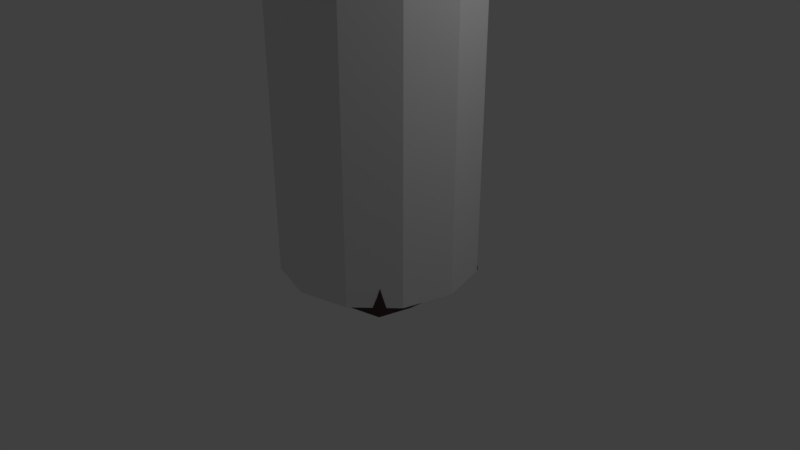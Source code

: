 # Source: plants.blend  (saved by Blender 2.80.74; exported with 4.5.12 LTS)
import bpy
from mathutils import Matrix  # noqa: F401  (used for matrix-valued properties, if any)

bpy.ops.wm.read_factory_settings(use_empty=True)
scene = bpy.context.scene
scene.name = 'Scene'

# ---- collections
col_collection_1 = bpy.data.collections.new('Collection 1'); scene.collection.children.link(col_collection_1)

# ---- materials (node trees are filled in below, after node groups)
mat_tree1_green = bpy.data.materials.new('tree1_green')
mat_tree1_green.alpha_threshold = 0.0
mat_tree1_green.roughness = 0.5
mat_tree1_back = bpy.data.materials.new('tree1_back')
mat_tree1_back.alpha_threshold = 0.0
mat_tree1_back.roughness = 0.5

# ---- material node trees
mat_tree1_green.use_nodes = True; mat_tree1_green.node_tree.nodes.clear()
_N = mat_tree1_green.node_tree.nodes; _L = mat_tree1_green.node_tree.links
n0 = _N.new('ShaderNodeOutputMaterial'); n0.name = 'Material Output'; n0.location = (300, 300)
n1 = _N.new('ShaderNodeBsdfToon'); n1.name = 'Toon BSDF'; n1.location = (10, 300)
n1.inputs[0].default_value = (0.01199, 0.07324, 0.003695, 1.0)
_L.new(n1.outputs[0], n0.inputs[0])
n0.is_active_output = True
mat_tree1_back.use_nodes = True; mat_tree1_back.node_tree.nodes.clear()
_N = mat_tree1_back.node_tree.nodes; _L = mat_tree1_back.node_tree.links
n0 = _N.new('ShaderNodeOutputMaterial'); n0.name = 'Material Output'; n0.location = (300, 300)
n1 = _N.new('ShaderNodeBsdfToon'); n1.name = 'Toon BSDF'; n1.location = (10, 300)
n1.inputs[0].default_value = (0.09084, 0.06896, 0.06297, 1.0)
_L.new(n1.outputs[0], n0.inputs[0])
n0.is_active_output = True

# ---- world
world_world = bpy.data.worlds.new('World'); scene.world = world_world
world_world.color = (0.05088, 0.05088, 0.05088)
world_world.use_sun_shadow = False
world_world.sun_shadow_jitter_overblur = 0.0
world_world.cycles.sampling_method = 'MANUAL'

# ---- cameras
cam_camera = bpy.data.cameras.new('Camera')
cam_camera.clip_end = 100.0
cam_camera.lens = 35.0
cam_camera.sensor_width = 32.0
cam_camera.sensor_height = 18.0
cam_camera.ortho_scale = 7.314
cam_camera.dof.focus_distance = 0.0

# ---- lights
light_lamp = bpy.data.lights.new('Lamp', 'POINT')
light_lamp.transmission_factor = 0.0
light_lamp.cutoff_distance = 30.0
light_lamp.energy = 100.0
light_lamp.shadow_buffer_clip_start = 1.001
light_lamp.shadow_soft_size = 0.1
light_lamp.shadow_maximum_resolution = 0.006
light_lamp.use_absolute_resolution = True

# ---- meshes
me_cylinder_001 = bpy.data.meshes.new('Cylinder.001')
me_cylinder_001.from_pydata([(0.0, 1.0, -0.9086), (0.0, 1.0, 3.384), (0.5, 0.866, -0.9086), (0.5, 0.866, 3.384), (0.866, 0.5, -0.9086), (0.866, 0.5, 3.384), (1.0, -4.371e-08, -0.9086), (1.0, -4.371e-08, 3.384), (0.866, -0.5, -0.9086), (0.866, -0.5, 3.384), (0.5, -0.866, -0.9086), (0.5, -0.866, 3.384), (1.51e-07, -1.0, -0.9086), (1.51e-07, -1.0, 3.384), (-0.5, -0.866, -0.9086), (-0.5, -0.866, 3.384), (-0.866, -0.5, -0.9086), (-0.866, -0.5, 3.384), (-1.0, -4.649e-07, -0.9086), (-1.0, -4.649e-07, 3.384), (-0.866, 0.5, -0.9086), (-0.866, 0.5, 3.384), (-0.5, 0.866, -0.9086), (-0.5, 0.866, 3.384)], [], [(0, 1, 3, 2), (2, 3, 5, 4), (4, 5, 7, 6), (6, 7, 9, 8), (8, 9, 11, 10), (10, 11, 13, 12), (12, 13, 15, 14), (14, 15, 17, 16), (16, 17, 19, 18), (18, 19, 21, 20), (3, 1, 23, 21, 19, 17, 15, 13, 11, 9, 7, 5), (20, 21, 23, 22), (22, 23, 1, 0), (0, 2, 4, 6, 8, 10, 12, 14, 16, 18, 20, 22)])
me_cylinder_001.use_remesh_preserve_volume = False
me_cylinder_001.use_remesh_preserve_attributes = False
me_cylinder_001.use_mirror_vertex_groups = False
me_cylinder_001.update()
me_sphere = bpy.data.meshes.new('Sphere')
me_sphere.from_pydata([(-0.2846, 0.4651, 5.593), (-0.2586, 0.7225, 5.667), (-0.2432, 0.933, 5.626), (-0.2407, 1.077, 5.502), (-0.2472, 1.161, 5.339), (-0.2524, 1.215, 5.15), (-0.2572, 1.233, 4.942), (-0.2613, 1.213, 4.723), (-0.2643, 1.162, 4.506), (-0.2758, 0.6999, 3.89), (-0.2511, 0.4453, 5.591), (-0.1952, 0.6741, 5.663), (-0.1519, 0.8568, 5.626), (-0.1217, 0.984, 5.504), (-0.1016, 1.064, 5.334), (-0.08769, 1.108, 5.129), (-0.07618, 1.133, 4.903), (-0.07068, 1.127, 4.668), (-0.07216, 1.092, 4.441), (-0.08209, 1.029, 4.239), (-0.09942, 0.9372, 4.06), (-0.126, 0.8189, 3.926), (-0.1631, 0.6822, 3.858), (-0.2087, 0.53, 3.834), (-0.2564, 0.3626, 3.813), (-0.2196, 0.4165, 5.585), (-0.135, 0.6111, 5.657), (-0.06427, 0.7655, 5.629), (-0.006713, 0.8777, 5.511), (0.03992, 0.9565, 5.34), (0.0767, 1.011, 5.125), (0.1035, 1.044, 4.887), (0.1173, 1.052, 4.644), (0.115, 1.026, 4.412), (0.09534, 0.9698, 4.208), (0.05998, 0.8845, 4.035), (0.009279, 0.7745, 3.907), (-0.05857, 0.6484, 3.835), (-0.1389, 0.5078, 3.805), (-0.2217, 0.3516, 3.798), (-0.1913, 0.3808, 5.578), (-0.07934, 0.539, 5.647), (0.01833, 0.6677, 5.633), (0.103, 0.7697, 5.521), (0.1759, 0.8526, 5.349), (0.2343, 0.9175, 5.128), (0.273, 0.9535, 4.887), (0.2902, 0.9592, 4.644), (0.2845, 0.9352, 4.412), (0.2551, 0.8845, 4.208), (0.2036, 0.8076, 4.033), (0.1293, 0.7097, 3.887), (0.03296, 0.5986, 3.799), (-0.07716, 0.4739, 3.771), (-0.1903, 0.334, 3.779), (-0.1669, 0.3402, 5.568), (-0.02997, 0.4626, 5.635), (0.09396, 0.5703, 5.635), (0.2051, 0.6685, 5.531), (0.3001, 0.7505, 5.361), (0.3721, 0.8061, 5.144), (0.4187, 0.8362, 4.909), (0.4381, 0.8405, 4.671), (0.4291, 0.8197, 4.442), (0.3899, 0.7761, 4.227), (0.3227, 0.7096, 4.017), (0.2275, 0.6274, 3.849), (0.1082, 0.5345, 3.754), (-0.02546, 0.4292, 3.732), (-0.1634, 0.3105, 3.759), (-0.1474, 0.2966, 5.556), (0.01136, 0.3856, 5.621), (0.1597, 0.4782, 5.633), (0.2912, 0.5645, 5.547), (0.3999, 0.6304, 5.389), (0.4814, 0.6749, 5.185), (0.533, 0.699, 4.957), (0.5525, 0.7023, 4.714), (0.5383, 0.6856, 4.467), (0.4902, 0.651, 4.234), (0.4104, 0.597, 3.993), (0.2993, 0.533, 3.812), (0.164, 0.4598, 3.711), (0.01404, 0.3761, 3.695), (-0.142, 0.2822, 3.74), (-0.1335, 0.2517, 5.543), (0.04281, 0.3104, 5.604), (0.2103, 0.3824, 5.623), (0.3567, 0.4439, 5.557), (0.4764, 0.4893, 5.4), (0.565, 0.5189, 5.183), (0.6192, 0.5349, 4.94), (0.6363, 0.5378, 4.684), (0.6173, 0.5265, 4.424), (0.5626, 0.5009, 4.168), (0.4714, 0.4664, 3.946), (0.3466, 0.4251, 3.766), (0.2004, 0.3748, 3.668), (0.0409, 0.3155, 3.662), (-0.1267, 0.2499, 3.723), (-0.1259, 0.2068, 5.529), (0.06279, 0.2373, 5.582), (0.2443, 0.2742, 5.589), (0.4041, 0.3037, 5.519), (0.5336, 0.3241, 5.345), (0.6282, 0.3356, 5.107), (0.6836, 0.3422, 4.847), (0.6967, 0.3454, 4.583), (0.6742, 0.3385, 4.305), (0.6094, 0.3296, 4.058), (0.5082, 0.3175, 3.866), (0.3735, 0.3021, 3.706), (0.2198, 0.2791, 3.623), (0.05527, 0.2487, 3.634), (-0.1179, 0.2147, 3.71), (-0.125, 0.1631, 5.514), (0.06908, 0.1594, 5.537), (0.2591, 0.1584, 5.531), (0.4286, 0.1534, 5.447), (0.5676, 0.1443, 5.259), (0.6678, 0.1338, 4.991), (0.7234, 0.1295, 4.714), (0.7345, 0.1304, 4.439), (0.7049, 0.133, 4.167), (0.6298, 0.143, 3.938), (0.5198, 0.1554, 3.769), (0.3807, 0.1672, 3.642), (0.2237, 0.1747, 3.581), (0.05778, 0.1772, 3.614), (-0.1155, 0.1778, 3.7), (-0.1315, 0.1208, 5.49), (0.06092, 0.0813, 5.489), (0.2522, 0.04265, 5.467), (0.4248, 0.004081, 5.374), (0.568, -0.03339, 5.188), (0.672, -0.06655, 4.908), (0.7283, -0.08407, 4.617), (0.7391, -0.08747, 4.332), (0.7048, -0.0771, 4.067), (0.6231, -0.04951, 3.854), (0.5085, -0.01351, 3.703), (0.3685, 0.02614, 3.601), (0.2124, 0.06564, 3.557), (0.04919, 0.1034, 3.605), (-0.1197, 0.1404, 3.695), (-0.145, 0.08138, 5.466), (0.03752, 0.006936, 5.443), (0.2213, -0.06634, 5.407), (0.3885, -0.135, 5.314), (0.5274, -0.1973, 5.132), (0.6287, -0.2484, 4.872), (0.6837, -0.2776, 4.587), (0.6938, -0.285, 4.301), (0.6588, -0.2695, 4.04), (0.5776, -0.2289, 3.835), (0.4658, -0.1734, 3.691), (0.3308, -0.1087, 3.594), (0.1819, -0.03952, 3.554), (0.02802, 0.03147, 3.601), (-0.1303, 0.1039, 3.691), (-0.165, 0.04615, 5.444), (0.0004363, -0.06126, 5.401), (0.1694, -0.1656, 5.353), (0.3236, -0.2616, 5.248), (0.4513, -0.3446, 5.079), (0.5437, -0.4095, 4.853), (0.5945, -0.4472, 4.603), (0.6043, -0.4579, 4.336), (0.5721, -0.4394, 4.081), (0.4972, -0.3895, 3.879), (0.394, -0.3181, 3.734), (0.2684, -0.231, 3.628), (0.1324, -0.1354, 3.578), (-0.005782, -0.03456, 3.607), (-0.1474, 0.0702, 3.688), (-0.1907, 0.01589, 5.425), (-0.04992, -0.1198, 5.367), (0.09646, -0.2497, 5.317), (0.2332, -0.3663, 5.24), (0.3467, -0.4635, 5.137), (0.4259, -0.5397, 4.94), (0.4688, -0.5863, 4.7), (0.4747, -0.5993, 4.445), (0.4535, -0.5835, 4.2), (0.3933, -0.5306, 3.99), (0.3044, -0.4479, 3.834), (0.1909, -0.3409, 3.704), (0.07019, -0.2205, 3.632), (-0.04958, -0.09246, 3.632), (-0.1699, 0.04064, 3.693), (-0.2213, -0.008469, 5.412), (-0.1119, -0.166, 5.345), (0.0036, -0.3147, 5.289), (0.1166, -0.4451, 5.266), (0.2105, -0.5517, 5.228), (0.2745, -0.6338, 5.089), (0.3071, -0.6862, 4.868), (0.3074, -0.7019, 4.614), (0.2927, -0.6865, 4.377), (0.2521, -0.6346, 4.162), (0.1835, -0.5465, 3.976), (0.09206, -0.4276, 3.816), (-0.005946, -0.2893, 3.708), (-0.1022, -0.1399, 3.67), (-0.1971, 0.01638, 3.702), (-0.2971, 0.1786, 3.784), (-0.2574, -0.02611, 5.406), (-0.1829, -0.1991, 5.335), (-0.1034, -0.3594, 5.279), (-0.02258, -0.499, 5.271), (0.04521, -0.613, 5.251), (0.08973, -0.6987, 5.147), (0.1114, -0.7526, 4.97), (0.1118, -0.7704, 4.753), (0.103, -0.7531, 4.547), (0.07992, -0.7009, 4.34), (0.03506, -0.6109, 4.126), (-0.02633, -0.4872, 3.934), (-0.09483, -0.3386, 3.79), (-0.1622, -0.175, 3.713), (-0.228, -0.001651, 3.715), (-0.2985, -0.03585, 5.407), (-0.2666, -0.2186, 5.341), (-0.2234, -0.3842, 5.289), (-0.1755, -0.5289, 5.257), (-0.1383, -0.6469, 5.222), (-0.1152, -0.7349, 5.127), (-0.1026, -0.79, 4.986), (-0.09847, -0.8101, 4.817), (-0.09882, -0.7943, 4.646), (-0.1065, -0.7441, 4.452), (-0.125, -0.6569, 4.238), (-0.1547, -0.531, 4.03), (-0.1913, -0.3728, 3.86), (-0.2273, -0.197, 3.752), (-0.2617, -0.01275, 3.729), (-0.3424, -0.03638, 5.415), (-0.3596, -0.2249, 5.361), (-0.3589, -0.3979, 5.321), (-0.3435, -0.5528, 5.271), (-0.323, -0.6771, 5.209), (-0.3062, -0.7686, 5.115), (-0.297, -0.8265, 4.987), (-0.2918, -0.8514, 4.83), (-0.2864, -0.8409, 4.653), (-0.282, -0.7919, 4.465), (-0.2796, -0.7018, 4.271), (-0.2818, -0.5687, 4.073), (-0.2882, -0.3988, 3.9), (-0.2945, -0.2089, 3.782), (-0.2969, -0.0165, 3.744), (-0.3868, -0.02688, 5.427), (-0.4572, -0.2173, 5.401), (-0.5022, -0.3988, 5.387), (-0.5212, -0.5664, 5.339), (-0.5206, -0.7025, 5.259), (-0.51, -0.8022, 5.139), (-0.4958, -0.8641, 4.987), (-0.4842, -0.8875, 4.815), (-0.4664, -0.8789, 4.623), (-0.4456, -0.83, 4.422), (-0.4249, -0.7337, 4.23), (-0.4049, -0.5904, 4.058), (-0.3846, -0.4088, 3.908), (-0.3619, -0.2088, 3.8), (-0.3324, -0.01275, 3.757), (-0.4286, -0.007148, 5.447), (-0.5525, -0.1949, 5.467), (-0.6485, -0.3702, 5.503), (-0.7108, -0.5362, 5.472), (-0.7381, -0.6792, 5.376), (-0.7376, -0.7924, 5.219), (-0.7285, -0.8684, 5.039), (-0.7074, -0.9018, 4.836), (-0.6755, -0.8854, 4.618), (-0.6292, -0.8393, 4.391), (-0.5796, -0.7349, 4.186), (-0.5293, -0.5813, 4.023), (-0.4807, -0.3938, 3.891), (-0.4283, -0.1936, 3.807), (-0.3668, -0.001724, 3.768), (-0.4651, 0.02246, 5.471), (-0.6381, -0.1523, 5.542), (-0.7871, -0.3091, 5.635), (-0.8979, -0.4568, 5.626), (-0.9605, -0.5889, 5.518), (-0.982, -0.6976, 5.345), (-0.984, -0.7807, 5.141), (-0.953, -0.8314, 4.901), (-0.8999, -0.8321, 4.646), (-0.8284, -0.7847, 4.395), (-0.7445, -0.6867, 4.17), (-0.6582, -0.5338, 3.997), (-0.5735, -0.3504, 3.87), (-0.4916, -0.1616, 3.805), (-0.3989, 0.01612, 3.778), (-0.313, 0.1971, 5.494), (-0.4945, 0.06028, 5.491), (-0.7064, -0.08881, 5.609), (-0.9018, -0.2339, 5.735), (-1.056, -0.359, 5.735), (-1.152, -0.4756, 5.611), (-1.2, -0.5764, 5.427), (-1.212, -0.6544, 5.212), (-1.177, -0.7051, 4.964), (-1.108, -0.7101, 4.699), (-1.013, -0.6698, 4.432), (-0.901, -0.5784, 4.186), (-0.7805, -0.4422, 3.996), (-0.6608, -0.2797, 3.866), (-0.5495, -0.1132, 3.801), (-0.4276, 0.04037, 3.786), (-0.5151, 0.1049, 5.505), (-0.7519, -0.009129, 5.654), (-0.9814, -0.1387, 5.794), (-1.167, -0.2389, 5.775), (-1.288, -0.3302, 5.637), (-1.357, -0.408, 5.457), (-1.378, -0.4705, 5.247), (-1.341, -0.518, 5.0), (-1.262, -0.5346, 4.729), (-1.153, -0.5065, 4.455), (-1.019, -0.4436, 4.198), (-0.878, -0.3239, 4.003), (-0.7352, -0.1833, 3.87), (-0.5985, -0.05075, 3.802), (-0.4514, 0.0701, 3.792), (-0.5272, 0.1554, 5.517), (-0.778, 0.08403, 5.675), (-1.028, -0.01878, 5.817), (-1.236, -0.1037, 5.78), (-1.372, -0.1641, 5.642), (-1.452, -0.2156, 5.465), (-1.481, -0.258, 5.261), (-1.45, -0.2932, 5.021), (-1.37, -0.3107, 4.756), (-1.255, -0.2972, 4.482), (-1.108, -0.2624, 4.222), (-0.9506, -0.1803, 4.019), (-0.7906, -0.07568, 3.88), (-0.6361, 0.02202, 3.808), (-0.4694, 0.1039, 3.796), (-0.5306, 0.2098, 5.529), (-0.7828, 0.1896, 5.682), (-1.038, 0.122, 5.81), (-1.255, 0.05075, 5.766), (-1.397, 0.008851, 5.628), (-1.479, -0.01729, 5.449), (-1.515, -0.03932, 5.248), (-1.492, -0.05899, 5.018), (-1.42, -0.07122, 4.766), (-1.307, -0.07014, 4.503), (-1.16, -0.05814, 4.253), (-0.9964, -0.01589, 4.05), (-0.8266, 0.04382, 3.901), (-0.6605, 0.0994, 3.82), (-0.4808, 0.1405, 3.801), (-0.5237, 0.265, 5.538), (-0.7613, 0.304, 5.673), (-0.9995, 0.2838, 5.768), (-1.202, 0.24, 5.717), (-1.342, 0.2057, 5.579), (-1.42, 0.188, 5.397), (-1.461, 0.1767, 5.2), (-1.45, 0.168, 4.98), (-1.393, 0.1612, 4.745), (-1.295, 0.153, 4.504), (-1.163, 0.148, 4.275), (-1.007, 0.1541, 4.083), (-0.8408, 0.1679, 3.928), (-0.6703, 0.1777, 3.838), (-0.4851, 0.1786, 3.808), (-0.5078, 0.318, 5.546), (-0.7173, 0.4202, 5.656), (-0.9224, 0.4627, 5.711), (-1.097, 0.4637, 5.645), (-1.223, 0.4505, 5.503), (-1.295, 0.4504, 5.319), (-1.337, 0.4399, 5.124), (-1.341, 0.4236, 4.919), (-1.305, 0.4016, 4.707), (-1.232, 0.372, 4.494), (-1.124, 0.3397, 4.292), (-0.9879, 0.3132, 4.108), (-0.8346, 0.286, 3.958), (-0.6648, 0.2532, 3.859), (-0.482, 0.2166, 3.817), (-0.4843, 0.3658, 5.554), (-0.6577, 0.5285, 5.642), (-0.8216, 0.6396, 5.661), (-0.9632, 0.6963, 5.573), (-1.07, 0.7226, 5.422), (-1.141, 0.7387, 5.241), (-1.184, 0.7269, 5.05), (-1.202, 0.693, 4.859), (-1.188, 0.6454, 4.668), (-1.139, 0.5862, 4.482), (-1.059, 0.5188, 4.303), (-0.947, 0.4512, 4.134), (-0.8056, 0.3912, 3.986), (-0.6447, 0.325, 3.88), (-0.4717, 0.2532, 3.827), (-0.4555, 0.4057, 5.561), (-0.5902, 0.6181, 5.636), (-0.7139, 0.7891, 5.63), (-0.8259, 0.897, 5.521), (-0.9188, 0.9604, 5.364), (-0.9914, 0.9906, 5.19), (-1.047, 0.9748, 5.012), (-1.078, 0.9289, 4.832), (-1.077, 0.8627, 4.651), (-1.042, 0.7804, 4.477), (-0.9769, 0.6848, 4.312), (-0.8812, 0.5819, 4.154), (-0.7562, 0.4872, 4.011), (-0.6109, 0.3911, 3.9), (-0.4544, 0.2868, 3.837), (-0.4233, 0.4358, 5.569), (-0.5217, 0.6816, 5.638), (-0.6135, 0.8912, 5.618), (-0.706, 1.033, 5.498), (-0.7929, 1.121, 5.346), (-0.8643, 1.163, 5.179), (-0.918, 1.151, 5.005), (-0.9475, 1.104, 4.826), (-0.9498, 1.03, 4.646), (-0.9241, 0.9337, 4.473), (-0.8714, 0.8199, 4.313), (-0.7927, 0.6942, 4.165), (-0.6879, 0.5702, 4.025), (-0.5638, 0.4475, 3.91), (-0.4305, 0.3155, 3.843), (-0.3891, 0.4574, 5.577), (-0.4548, 0.7263, 5.647), (-0.5229, 0.9601, 5.621), (-0.5978, 1.121, 5.498), (-0.6669, 1.224, 5.346), (-0.7243, 1.278, 5.179), (-0.7694, 1.273, 5.005), (-0.796, 1.228, 4.826), (-0.8011, 1.152, 4.645), (-0.7832, 1.047, 4.467), (-0.7432, 0.9198, 4.296), (-0.6825, 0.7776, 4.145), (-0.6015, 0.6341, 4.014), (-0.5046, 0.4914, 3.908), (-0.4009, 0.3385, 3.846), (-0.3539, 0.4719, 5.585), (-0.3897, 0.753, 5.659), (-0.4305, 0.9954, 5.624), (-0.4808, 1.162, 5.498), (-0.5304, 1.269, 5.348), (-0.5718, 1.33, 5.18), (-0.6057, 1.334, 5.002), (-0.6269, 1.293, 4.814), (-0.6326, 1.218, 4.623), (-0.622, 1.111, 4.433), (-0.5953, 0.9783, 4.251), (-0.5547, 0.8291, 4.098), (-0.5007, 0.6771, 3.981), (-0.4362, 0.5218, 3.896), (-0.3672, 0.355, 3.844), (-0.3192, 0.4743, 5.592), (-0.3239, 0.7505, 5.666), (-0.3366, 0.983, 5.625), (-0.3613, 1.142, 5.5), (-0.3912, 1.237, 5.347), (-0.4145, 1.3, 5.171), (-0.4347, 1.311, 4.98), (-0.448, 1.28, 4.779), (-0.4526, 1.214, 4.574), (-0.4489, 1.117, 4.379), (-0.4355, 0.9913, 4.19), (-0.4159, 0.848, 4.038), (-0.3902, 0.6987, 3.935), (-0.3616, 0.538, 3.877), (-0.3307, 0.3645, 3.837), (-0.2672, 1.081, 4.306), (-0.2685, 0.9716, 4.12), (-0.2707, 0.8432, 3.976), (-0.2842, 0.5404, 3.858), (-0.2933, 0.3671, 3.827), (1.275, 0.03449, 3.365), (1.475, -0.09197, 3.233), (1.632, -0.1915, 3.256), (1.736, -0.264, 3.383), (1.795, -0.3125, 3.559), (1.839, -0.3487, 3.758), (1.864, -0.3725, 3.966), (1.867, -0.3787, 4.185), (1.852, -0.3729, 4.394), (1.608, -0.2128, 4.977), (1.281, 0.07267, 3.373), (1.482, -0.0174, 3.241), (1.641, -0.08571, 3.251), (1.755, -0.1327, 3.367), (1.832, -0.163, 3.541), (1.885, -0.1839, 3.748), (1.93, -0.2035, 3.967), (1.951, -0.2125, 4.196), (1.951, -0.2161, 4.41), (1.925, -0.2122, 4.599), (1.872, -0.196, 4.769), (1.787, -0.1643, 4.911), (1.67, -0.1186, 5.008), (1.527, -0.06163, 5.076), (1.371, 0.003601, 5.146), (1.279, 0.1146, 3.387), (1.474, 0.06491, 3.259), (1.635, 0.02778, 3.25), (1.761, 0.003489, 3.349), (1.859, -0.01256, 3.51), (1.939, -0.02683, 3.715), (2.003, -0.04291, 3.937), (2.04, -0.05439, 4.17), (2.044, -0.06131, 4.395), (2.013, -0.06239, 4.597), (1.946, -0.05491, 4.779), (1.844, -0.03841, 4.93), (1.712, -0.01818, 5.038), (1.556, 0.004499, 5.11), (1.386, 0.03642, 5.164), (1.27, 0.1586, 3.399), (1.455, 0.1519, 3.288), (1.616, 0.1473, 3.263), (1.756, 0.144, 3.345), (1.879, 0.1402, 3.493), (1.984, 0.132, 3.693), (2.058, 0.1232, 3.916), (2.095, 0.1162, 4.152), (2.095, 0.1099, 4.384), (2.056, 0.1041, 4.598), (1.981, 0.1001, 4.793), (1.872, 0.09344, 4.967), (1.734, 0.08155, 5.087), (1.572, 0.07132, 5.153), (1.394, 0.07051, 5.187), (1.254, 0.2031, 3.406), (1.428, 0.2373, 3.315), (1.589, 0.2664, 3.289), (1.743, 0.2853, 3.36), (1.881, 0.2973, 3.502), (1.988, 0.3046, 3.698), (2.061, 0.3069, 3.92), (2.097, 0.3037, 4.153), (2.096, 0.2946, 4.385), (2.057, 0.2772, 4.609), (1.982, 0.2524, 4.836), (1.874, 0.2183, 5.027), (1.737, 0.1768, 5.149), (1.574, 0.1366, 5.204), (1.394, 0.1047, 5.213), (1.232, 0.2461, 3.408), (1.394, 0.3187, 3.315), (1.558, 0.3761, 3.294), (1.716, 0.4181, 3.369), (1.849, 0.4511, 3.509), (1.952, 0.4736, 3.695), (2.023, 0.4839, 3.912), (2.06, 0.4812, 4.15), (2.06, 0.4644, 4.397), (2.024, 0.4331, 4.638), (1.953, 0.3888, 4.892), (1.85, 0.3301, 5.09), (1.718, 0.2637, 5.213), (1.562, 0.1979, 5.255), (1.388, 0.1376, 5.24), (1.205, 0.2858, 3.406), (1.352, 0.3924, 3.3), (1.512, 0.4782, 3.273), (1.66, 0.5479, 3.343), (1.786, 0.601, 3.507), (1.885, 0.6361, 3.729), (1.954, 0.6516, 3.975), (1.989, 0.6462, 4.227), (1.992, 0.6215, 4.487), (1.96, 0.5781, 4.746), (1.896, 0.5141, 4.976), (1.802, 0.4308, 5.166), (1.68, 0.3418, 5.279), (1.535, 0.2541, 5.305), (1.374, 0.1684, 5.266), (1.174, 0.3205, 3.405), (1.305, 0.4562, 3.28), (1.445, 0.5761, 3.242), (1.576, 0.6767, 3.314), (1.69, 0.7514, 3.505), (1.784, 0.7994, 3.776), (1.85, 0.8183, 4.073), (1.887, 0.8074, 4.359), (1.894, 0.7746, 4.655), (1.868, 0.7134, 4.904), (1.812, 0.6296, 5.099), (1.73, 0.524, 5.262), (1.623, 0.4133, 5.352), (1.495, 0.3049, 5.352), (1.354, 0.1962, 5.29), (1.14, 0.3491, 3.406), (1.247, 0.5115, 3.272), (1.36, 0.6642, 3.21), (1.469, 0.7945, 3.279), (1.568, 0.894, 3.494), (1.652, 0.957, 3.815), (1.714, 0.9806, 4.148), (1.752, 0.9655, 4.493), (1.766, 0.9187, 4.823), (1.749, 0.8371, 5.076), (1.704, 0.7327, 5.242), (1.637, 0.6089, 5.364), (1.549, 0.4782, 5.424), (1.444, 0.3498, 5.393), (1.328, 0.2202, 5.31), (1.103, 0.3704, 3.419), (1.18, 0.5552, 3.274), (1.261, 0.7347, 3.187), (1.345, 0.8898, 3.244), (1.426, 1.009, 3.476), (1.494, 1.09, 3.793), (1.551, 1.118, 4.191), (1.592, 1.102, 4.594), (1.611, 1.045, 4.951), (1.604, 0.9465, 5.204), (1.574, 0.8243, 5.356), (1.525, 0.6841, 5.447), (1.461, 0.5354, 5.48), (1.383, 0.3882, 5.424), (1.297, 0.2399, 5.326), (1.065, 0.3837, 3.44), (1.108, 0.5834, 3.294), (1.156, 0.7805, 3.188), (1.21, 0.9516, 3.232), (1.267, 1.085, 3.441), (1.319, 1.175, 3.76), (1.37, 1.208, 4.187), (1.41, 1.191, 4.625), (1.434, 1.129, 4.999), (1.438, 1.022, 5.259), (1.426, 0.8895, 5.413), (1.399, 0.7379, 5.494), (1.362, 0.5766, 5.515), (1.315, 0.416, 5.449), (1.263, 0.2539, 5.342), (1.027, 0.3892, 3.463), (1.034, 0.5954, 3.337), (1.048, 0.8007, 3.234), (1.074, 0.9784, 3.29), (1.106, 1.118, 3.48), (1.14, 1.211, 3.784), (1.178, 1.248, 4.176), (1.214, 1.234, 4.597), (1.243, 1.172, 4.975), (1.259, 1.064, 5.241), (1.265, 0.9267, 5.405), (1.263, 0.7673, 5.498), (1.255, 0.599, 5.52), (1.243, 0.4311, 5.463), (1.227, 0.2614, 5.354), (0.9889, 0.387, 3.486), (0.9601, 0.5908, 3.38), (0.941, 0.794, 3.291), (0.9383, 0.9724, 3.331), (0.9443, 1.114, 3.458), (0.9583, 1.206, 3.728), (0.9824, 1.244, 4.103), (1.012, 1.23, 4.502), (1.044, 1.179, 4.865), (1.073, 1.079, 5.146), (1.099, 0.9452, 5.329), (1.124, 0.7801, 5.455), (1.147, 0.6069, 5.493), (1.169, 0.4345, 5.456), (1.19, 0.2624, 5.359), (0.9527, 0.377, 3.512), (0.8897, 0.5683, 3.438), (0.839, 0.7576, 3.377), (0.8063, 0.9293, 3.371), (0.7889, 1.065, 3.457), (0.7796, 1.155, 3.627), (0.7863, 1.194, 3.933), (0.8077, 1.179, 4.305), (0.8423, 1.134, 4.654), (0.8851, 1.049, 4.955), (0.9331, 0.9233, 5.193), (0.9852, 0.7647, 5.367), (1.039, 0.5953, 5.439), (1.096, 0.4255, 5.434), (1.153, 0.2569, 5.357), (1.207, 0.084, 5.23), (0.9187, 0.3583, 3.541), (0.8254, 0.5295, 3.508), (0.7469, 0.6951, 3.492), (0.6874, 0.8471, 3.495), (0.6466, 0.9677, 3.567), (0.6216, 1.046, 3.73), (0.6131, 1.082, 3.958), (0.6252, 1.075, 4.245), (0.6577, 1.038, 4.514), (0.7087, 0.9692, 4.782), (0.7758, 0.8588, 5.05), (0.8543, 0.7176, 5.263), (0.9386, 0.5621, 5.374), (1.028, 0.4033, 5.403), (1.119, 0.2448, 5.35), (0.8877, 0.3308, 3.569), (0.7642, 0.4716, 3.584), (0.663, 0.6092, 3.614), (0.5837, 0.7353, 3.669), (0.5224, 0.8331, 3.765), (0.4825, 0.8961, 3.931), (0.4653, 0.9274, 4.136), (0.4706, 0.9296, 4.342), (0.5002, 0.9063, 4.535), (0.5543, 0.8539, 4.749), (0.6328, 0.7682, 4.982), (0.7323, 0.6508, 5.19), (0.8457, 0.5128, 5.317), (0.9669, 0.3689, 5.371), (1.088, 0.2265, 5.34), (0.8618, 0.2952, 3.593), (0.7072, 0.3985, 3.653), (0.5773, 0.5048, 3.725), (0.474, 0.6088, 3.831), (0.3999, 0.6958, 3.956), (0.3518, 0.7571, 4.107), (0.3274, 0.7896, 4.28), (0.3276, 0.7973, 4.465), (0.356, 0.7823, 4.652), (0.4138, 0.7423, 4.833), (0.5021, 0.6751, 5.006), (0.6203, 0.5777, 5.166), (0.7614, 0.4562, 5.287), (0.9129, 0.326, 5.346), (1.062, 0.2024, 5.327), (0.843, 0.2534, 3.61), (0.6554, 0.315, 3.691), (0.4913, 0.3903, 3.777), (0.3576, 0.4747, 3.896), (0.2625, 0.553, 4.031), (0.2043, 0.6146, 4.187), (0.1796, 0.6539, 4.357), (0.1842, 0.6662, 4.533), (0.2187, 0.6622, 4.719), (0.2869, 0.635, 4.902), (0.3905, 0.5787, 5.063), (0.5277, 0.4944, 5.189), (0.6925, 0.3879, 5.283), (0.869, 0.2746, 5.329), (1.041, 0.1733, 5.313), (0.8328, 0.208, 3.614), (0.6118, 0.2277, 3.674), (0.4156, 0.2629, 3.706), (0.2523, 0.3153, 3.786), (0.1344, 0.3764, 3.923), (0.06191, 0.4366, 4.11), (0.0254, 0.479, 4.31), (0.03106, 0.5028, 4.519), (0.08285, 0.5032, 4.729), (0.1672, 0.4958, 4.938), (0.2961, 0.4564, 5.108), (0.4595, 0.3897, 5.222), (0.645, 0.3027, 5.297), (0.8383, 0.2141, 5.319), (1.027, 0.1405, 5.299), (0.8323, 0.1614, 3.603), (0.5853, 0.1386, 3.603), (0.3635, 0.1259, 3.559), (0.1818, 0.1306, 3.614), (0.05105, 0.1567, 3.759), (-0.03027, 0.196, 3.962), (-0.0771, 0.2326, 4.187), (-0.07527, 0.2724, 4.438), (-0.01992, 0.2975, 4.688), (0.08333, 0.3074, 4.92), (0.2308, 0.2972, 5.112), (0.417, 0.2584, 5.235), (0.6216, 0.2023, 5.305), (0.8232, 0.1448, 5.313), (1.02, 0.105, 5.285), (1.059, 0.1734, 3.522), (0.8421, 0.1156, 3.585), (0.5849, 0.05058, 3.519), (0.3401, -0.003242, 3.44), (0.1476, -0.04576, 3.479), (0.009139, -0.05631, 3.637), (-0.08221, -0.04361, 3.848), (-0.1303, -0.0185, 4.083), (-0.1249, 0.02428, 4.342), (-0.06235, 0.06332, 4.603), (0.0516, 0.09477, 4.852), (0.2137, 0.1095, 5.066), (0.4103, 0.1064, 5.211), (0.6212, 0.09033, 5.29), (0.8241, 0.06952, 5.303), (1.019, 0.0683, 5.27), (0.8623, 0.07257, 3.562), (0.6132, -0.03121, 3.451), (0.3576, -0.1203, 3.355), (0.1662, -0.2038, 3.406), (0.03222, -0.2506, 3.57), (-0.05468, -0.2678, 3.771), (-0.0969, -0.2588, 3.996), (-0.08843, -0.217, 4.253), (-0.02785, -0.1633, 4.523), (0.0864, -0.1138, 4.783), (0.2416, -0.06499, 5.015), (0.4389, -0.04225, 5.171), (0.6477, -0.02693, 5.258), (0.8409, -0.007116, 5.284), (1.027, 0.03173, 5.256), (0.8922, 0.0326, 3.535), (0.6662, -0.1078, 3.404), (0.4178, -0.2295, 3.298), (0.2256, -0.3408, 3.361), (0.1061, -0.4181, 3.517), (0.03175, -0.4604, 3.707), (-0.0009024, -0.4701, 3.921), (0.01327, -0.4394, 4.167), (0.07312, -0.3842, 4.432), (0.1802, -0.3206, 4.696), (0.3218, -0.245, 4.94), (0.5015, -0.1866, 5.113), (0.6943, -0.136, 5.217), (0.8724, -0.08112, 5.257), (1.041, -0.002914, 5.242), (0.9307, -0.002899, 3.507), (0.7431, -0.1765, 3.365), (0.5198, -0.3249, 3.263), (0.3331, -0.4522, 3.331), (0.2238, -0.5457, 3.48), (0.1679, -0.6052, 3.664), (0.1461, -0.6327, 3.87), (0.1657, -0.6178, 4.101), (0.2239, -0.5707, 4.352), (0.3188, -0.5007, 4.608), (0.4425, -0.4101, 4.85), (0.5957, -0.322, 5.034), (0.7612, -0.2367, 5.162), (0.9151, -0.1472, 5.222), (1.061, -0.03412, 5.226), (0.9763, -0.03114, 3.481), (0.8449, -0.2312, 3.341), (0.6714, -0.3978, 3.256), (0.5148, -0.5318, 3.321), (0.4132, -0.628, 3.47), (0.3667, -0.6896, 3.654), (0.3495, -0.7276, 3.853), (0.369, -0.7281, 4.07), (0.4201, -0.6951, 4.303), (0.497, -0.6293, 4.542), (0.5967, -0.538, 4.767), (0.7158, -0.4336, 4.952), (0.8447, -0.3228, 5.099), (0.9672, -0.2021, 5.181), (1.087, -0.06059, 5.208), (1.026, -0.05103, 3.458), (0.9629, -0.2702, 3.322), (0.8615, -0.4524, 3.258), (0.7582, -0.5932, 3.325), (0.6817, -0.6921, 3.471), (0.6524, -0.7602, 3.652), (0.6354, -0.799, 3.848), (0.6384, -0.8053, 4.054), (0.6627, -0.7779, 4.269), (0.7048, -0.7166, 4.486), (0.7655, -0.626, 4.693), (0.8474, -0.5155, 4.88), (0.9361, -0.3892, 5.034), (1.027, -0.2433, 5.139), (1.117, -0.08122, 5.188), (1.077, -0.06193, 3.436), (1.084, -0.2918, 3.303), (1.063, -0.4853, 3.258), (1.025, -0.6352, 3.332), (0.9905, -0.7447, 3.473), (0.9739, -0.8208, 3.649), (0.9552, -0.8597, 3.84), (0.9355, -0.8671, 4.035), (0.926, -0.8395, 4.234), (0.928, -0.7778, 4.433), (0.943, -0.685, 4.629), (0.9762, -0.5674, 4.813), (1.032, -0.4299, 4.974), (1.092, -0.2708, 5.097), (1.151, -0.09523, 5.168), (1.125, -0.06373, 3.417), (1.194, -0.2927, 3.287), (1.237, -0.482, 3.272), (1.248, -0.6299, 3.375), (1.246, -0.7441, 3.528), (1.237, -0.8291, 3.694), (1.208, -0.8769, 3.87), (1.174, -0.8904, 4.048), (1.146, -0.8676, 4.23), (1.127, -0.8096, 4.408), (1.116, -0.7179, 4.582), (1.115, -0.5953, 4.755), (1.135, -0.4494, 4.921), (1.162, -0.2841, 5.057), (1.186, -0.1019, 5.148), (1.167, -0.05685, 3.399), (1.281, -0.2739, 3.275), (1.368, -0.4545, 3.28), (1.41, -0.5982, 3.406), (1.424, -0.7158, 3.561), (1.423, -0.8044, 3.722), (1.398, -0.853, 3.892), (1.363, -0.863, 4.073), (1.328, -0.8401, 4.251), (1.297, -0.7858, 4.421), (1.271, -0.7013, 4.577), (1.249, -0.5873, 4.727), (1.239, -0.4465, 4.882), (1.234, -0.2817, 5.03), (1.223, -0.1007, 5.133), (1.204, -0.04305, 3.385), (1.354, -0.2449, 3.261), (1.471, -0.4187, 3.272), (1.536, -0.557, 3.404), (1.569, -0.6655, 3.563), (1.582, -0.7452, 3.731), (1.566, -0.7895, 3.903), (1.531, -0.7947, 4.091), (1.492, -0.7711, 4.274), (1.453, -0.7215, 4.445), (1.415, -0.6467, 4.6), (1.377, -0.5455, 4.739), (1.342, -0.4173, 4.879), (1.305, -0.2631, 5.018), (1.259, -0.09174, 5.123), (1.237, -0.02414, 3.372), (1.412, -0.2082, 3.244), (1.552, -0.3637, 3.267), (1.639, -0.4886, 3.396), (1.688, -0.5854, 3.549), (1.714, -0.6541, 3.723), (1.707, -0.6897, 3.907), (1.68, -0.6935, 4.104), (1.64, -0.6702, 4.301), (1.598, -0.6277, 4.479), (1.551, -0.5644, 4.638), (1.496, -0.4758, 4.78), (1.439, -0.3652, 4.902), (1.372, -0.2294, 5.02), (1.293, -0.07582, 5.12), (1.26, 0.001739, 3.364), (1.452, -0.1565, 3.234), (1.604, -0.2859, 3.262), (1.7, -0.3856, 3.394), (1.752, -0.4582, 3.557), (1.791, -0.5139, 3.738), (1.799, -0.544, 3.933), (1.785, -0.5483, 4.141), (1.755, -0.5312, 4.347), (1.716, -0.5, 4.529), (1.666, -0.4515, 4.694), (1.604, -0.384, 4.83), (1.529, -0.2959, 4.939), (1.433, -0.1826, 5.033), (1.323, -0.05382, 5.123), (1.822, -0.3572, 4.575), (1.773, -0.3268, 4.74), (1.703, -0.2794, 4.876), (1.485, -0.1252, 5.05), (1.35, -0.02692, 5.132), (-0.1869, -0.314, 0.1384), (0.001851, -0.2756, 1.856), (-0.1808, 0.2433, 0.1804), (0.01773, 0.1589, 1.849), (0.3682, -0.3077, -0.0463), (0.4164, -0.2585, 1.356), (0.3703, 0.2191, -0.009968), (0.4315, 0.07783, 1.368), (-0.2299, -0.03543, 0.1779), (-0.02925, -0.05176, 1.897), (0.4096, -0.02964, -0.03737), (0.4506, -0.07505, 1.3), (0.09246, 0.3009, 0.09196), (0.2188, 0.1163, 1.602), (0.09082, -0.3715, 0.03951), (0.195, -0.2519, 1.607), (0.2009, -0.05883, 1.584), (0.09203, -0.03359, 0.06855), (-0.06127, 0.279, 0.1433), (0.09087, -0.2811, 1.761), (-0.0614, -0.03444, 0.1217), (0.1121, 0.162, 1.75), (-0.06277, -0.3484, 0.09358), (0.5952, -0.05806, 1.641), (-0.01343, 0.06998, 1.883), (0.3998, 0.1165, -0.02552), (-0.215, 0.1214, 0.1846), (0.4495, 0.0181, 1.329), (0.09224, 0.1213, 0.07945), (0.2106, 0.03815, 1.591), (-0.06116, 0.1224, 0.1334), (0.5411, 0.1133, 1.624), (0.3338, 0.1119, 1.467), (0.2449, -0.3414, -0.009038), (0.4343, 0.0948, 1.11), (0.246, 0.2703, 0.03548), (0.3111, -0.2731, 1.459), (0.2458, -0.03132, 0.01641), (-0.007645, 0.1681, 1.593), (0.2459, 0.1174, 0.02571), (-0.2157, -0.1922, 0.16), (0.4407, -0.1775, 1.314), (-0.02049, -0.1772, 1.883), (0.3995, -0.182, -0.04584), (0.1948, -0.1669, 1.594), (0.09159, -0.1899, 0.05572), (-0.06183, -0.1913, 0.109), (0.5239, -0.2449, 1.776), (-0.0212, -0.2658, 1.6), (0.2454, -0.1852, 0.004035), (-0.04004, -0.3484, 2.332), (-0.03213, 0.1747, 2.36), (-0.1326, -0.09091, 2.393), (0.1717, 0.135, 2.224), (0.1558, -0.2819, 2.219), (0.1984, -0.06883, 2.172), (0.06559, -0.3488, 2.282), (0.07813, 0.1875, 2.3), (-0.1459, -0.3536, 2.989), (-0.1084, 0.06494, 2.394), (0.1984, 0.04313, 2.186), (-0.2346, 0.0843, 3.011), (-0.1088, -0.2425, 2.372), (0.1844, -0.1869, 2.187), (-0.2938, -0.005194, 2.996), (0.3506, 0.1363, 1.763), (0.3165, -0.2373, 1.954), (0.2729, -0.03011, 1.904), (0.5817, 0.04538, 1.618), (0.2912, 0.0642, 1.851), (0.4371, 0.1435, 1.681), (0.8415, -0.05418, 2.458), (0.4169, -0.2611, 1.859), (0.8218, 0.2754, 2.423), (0.5709, -0.1597, 1.697), (0.2787, -0.1385, 1.941), (0.7171, 0.3104, 2.446), (0.4236, -0.2403, 1.099), (0.4593, -0.05645, 1.041), (-0.05435, -0.04247, 1.642), (0.1893, -0.2628, 1.357), (0.2082, 0.151, 1.35), (0.0901, 0.1722, 1.494), (0.07385, -0.2696, 1.506), (0.4556, 0.03598, 1.07), (-0.03894, 0.07916, 1.627), (0.315, -0.2559, 1.202), (0.3297, 0.127, 1.21), (-0.04462, -0.1676, 1.627), (0.4489, -0.159, 1.055), (-0.1943, 0.0297, 2.694), (-0.1253, 0.1353, 2.706), (-0.01998, -0.383, 2.681), (-0.13, -0.3515, 2.671), (-0.1949, -0.2444, 2.672), (-0.2161, -0.1071, 2.681), (-0.0197, 0.1648, 2.719), (0.08566, 0.1287, 2.729), (0.1339, -0.11, 2.721), (0.1255, 0.02559, 2.73), (0.1211, -0.2447, 2.709), (0.08595, -0.3462, 2.695), (-0.2394, -0.3271, 2.978), (-0.2945, -0.2368, 2.977), (-0.3126, -0.1209, 2.984), (-0.1448, 0.1096, 3.026), (-0.05502, 0.07938, 3.036), (-0.1449, -0.1219, 3.01), (-0.007365, -0.1229, 3.028), (-0.01817, -0.007048, 3.035), (-0.01878, -0.2387, 3.017), (-0.0523, -0.3247, 3.005), (-0.3585, 0.1555, 3.743), (-0.3409, 0.1085, 3.451), (0.4938, 0.158, 1.834), (0.5992, 0.1293, 1.792), (0.6276, -0.1492, 1.875), (0.5804, -0.2346, 1.943), (0.6388, 0.05835, 1.794), (0.6519, -0.04703, 1.822), (0.837, 0.007428, 3.101), (0.4738, -0.2545, 2.011), (0.3726, -0.2321, 2.088), (0.3461, 0.07176, 1.984), (0.3279, -0.02328, 2.034), (0.3344, -0.1306, 2.07), (0.4059, 0.147, 1.904), (0.95, -0.2409, 3.094), (0.9969, -0.1343, 3.067), (0.7888, -0.1466, 2.487), (0.859, 0.1868, 2.423), (0.8691, 0.06102, 2.435), (0.6852, 0.06488, 2.477), (0.6768, -0.169, 2.521), (0.5652, -0.1514, 2.555), (0.5499, 0.1822, 2.512), (0.5275, 0.06783, 2.535), (0.5294, -0.04711, 2.551), (0.6217, 0.2866, 2.477), (-0.3772, -0.4511, 3.757), (0.9918, 0.5999, 2.864), (1.019, 0.0004005, 3.045), (0.8417, -0.2693, 3.132), (0.7245, -0.2519, 3.168), (0.6791, -0.1315, 3.168), (0.666, 0.007367, 3.157), (0.8372, -0.1315, 3.116), (1.103, 0.5565, 2.834), (1.152, 0.4583, 2.829), (1.173, 0.3148, 2.838), (0.9896, 0.3213, 2.894), (0.8314, 0.4602, 2.931), (0.8145, 0.3201, 2.95), (0.8952, 0.5772, 2.897), (0.9935, 0.4614, 2.879), (-0.4705, -0.4245, 3.746), (-0.5256, -0.3342, 3.746), (-0.5437, -0.2182, 3.753), (-0.3765, -0.2194, 3.776), (-0.2388, -0.2204, 3.795), (-0.2502, -0.3361, 3.784), (-0.2837, -0.4222, 3.772), (-0.3768, -0.3352, 3.766), (-0.2817, 0.198, 3.466), (-0.1918, 0.2232, 3.481), (-0.1022, 0.193, 3.491), (-0.1925, -0.008411, 3.462), (-0.05483, -0.009388, 3.481), (-0.06556, 0.1065, 3.489), (-0.3597, -0.007225, 3.439), (-0.1043, 0.2254, 4.116), (-0.2992, 0.245, 3.759), (-0.2094, 0.2703, 3.773), (-0.1198, 0.2401, 3.783), (-0.2101, 0.03865, 3.754), (-0.0724, 0.03767, 3.773), (-0.08312, 0.1536, 3.781), (-0.3773, 0.03984, 3.731), (-0.2097, 0.1545, 3.764), (-0.01469, 0.1952, 4.126), (-0.105, -0.006219, 4.097), (0.03266, -0.007196, 4.116), (0.02194, 0.1087, 4.124), (-0.1047, 0.1096, 4.107), (-0.416, 0.1561, 4.062), (-0.3567, 0.2456, 4.077), (-0.2669, 0.2709, 4.092), (-0.4348, 0.04043, 4.05), (-0.2676, 0.03925, 4.073), (-0.2672, 0.1551, 4.082), (-0.409, 0.1507, 4.212), (-0.3604, 0.2242, 4.225), (-0.2867, 0.2449, 4.237), (-0.4245, 0.05579, 4.203), (-0.2872, 0.05482, 4.221), (-0.2869, 0.1499, 4.229), (-0.00666, 0.169, 4.36), (0.04074, 0.153, 4.365), (-0.007018, 0.04652, 4.35), (0.06577, 0.04601, 4.36), (0.0601, 0.1073, 4.364), (-0.006839, 0.1078, 4.355), (-0.3944, 0.1417, 4.461), (-0.3656, 0.1852, 4.469), (-0.3219, 0.1975, 4.476), (-0.4035, 0.08547, 4.455), (-0.3223, 0.0849, 4.466), (-0.3221, 0.1412, 4.471), (-0.5245, -0.4562, 4.043), (-0.5946, -0.4363, 4.035), (-0.636, -0.3685, 4.034), (-0.6496, -0.2814, 4.04), (-0.524, -0.2823, 4.057), (-0.5243, -0.3693, 4.05), (-0.5558, -0.4321, 4.303), (-0.6011, -0.4192, 4.297), (-0.6279, -0.3753, 4.297), (-0.6367, -0.319, 4.301), (-0.5554, -0.3196, 4.312), (-0.5556, -0.3758, 4.307), (-0.2626, -0.3778, 3.985), (-0.1249, -0.3788, 4.004), (-0.1363, -0.4945, 3.993), (-0.1698, -0.5805, 3.981), (-0.2633, -0.6094, 3.966), (-0.2629, -0.4936, 3.975), (-0.2538, -0.4206, 4.194), (-0.1613, -0.4213, 4.207), (-0.169, -0.4991, 4.199), (-0.1914, -0.5569, 4.191), (-0.2543, -0.5763, 4.181), (-0.2541, -0.4985, 4.187), (-0.1793, -0.3526, 4.44), (-0.1189, -0.353, 4.448), (-0.1239, -0.4038, 4.443), (-0.1386, -0.4415, 4.438), (-0.1796, -0.4542, 4.432), (-0.1795, -0.4034, 4.436), (1.117, -0.1205, 3.338), (1.07, -0.227, 3.365), (0.956, 0.02107, 3.372), (1.136, 0.01346, 3.316), (0.9614, -0.2554, 3.403), (0.9587, -0.1172, 3.387), (1.21, -0.1622, 3.556), (1.163, -0.2687, 3.584), (1.049, -0.02063, 3.591), (1.229, -0.02824, 3.535), (1.055, -0.2971, 3.621), (1.052, -0.1589, 3.606), (1.264, -0.2371, 3.914), (1.217, -0.3436, 3.941), (1.104, -0.09552, 3.948), (1.283, -0.1031, 3.892), (1.109, -0.372, 3.979), (1.106, -0.2338, 3.964), (1.256, -0.3149, 4.193), (1.219, -0.3977, 4.214), (1.131, -0.2048, 4.22), (1.271, -0.2107, 4.176), (1.135, -0.4197, 4.243), (1.133, -0.3123, 4.232), (0.9025, -0.3988, 3.353), (0.7817, -0.4157, 3.365), (0.7133, -0.3378, 3.491), (0.6712, -0.2392, 3.636), (0.8439, -0.1949, 3.646), (0.8732, -0.2968, 3.5), (0.9093, -0.5272, 3.684), (0.8172, -0.5402, 3.693), (0.7651, -0.4807, 3.789), (0.733, -0.4055, 3.9), (0.8647, -0.3717, 3.907), (0.887, -0.4495, 3.796), (0.9496, -0.6134, 4.013), (0.8933, -0.6213, 4.019), (0.8615, -0.585, 4.077), (0.8419, -0.5391, 4.145), (0.9223, -0.5185, 4.15), (0.936, -0.566, 4.082), (1.193, 0.6403, 3.084), (1.304, 0.5969, 3.054), (1.354, 0.4987, 3.049), (1.378, 0.3562, 3.058), (1.198, 0.3638, 3.114), (1.196, 0.5021, 3.099), (1.281, 0.6641, 3.325), (1.392, 0.6208, 3.295), (1.442, 0.5226, 3.291), (1.466, 0.38, 3.299), (1.287, 0.3877, 3.355), (1.284, 0.5259, 3.34), (1.313, 0.6758, 3.596), (1.424, 0.6324, 3.566), (1.474, 0.5342, 3.562), (1.498, 0.3917, 3.57), (1.319, 0.3993, 3.626), (1.316, 0.5375, 3.611), (1.384, 0.6531, 3.819), (1.466, 0.6208, 3.796), (1.503, 0.5478, 3.793), (1.521, 0.4417, 3.799), (1.388, 0.4474, 3.841), (1.386, 0.5503, 3.83), (0.8562, 0.6008, 3.281), (0.8459, 0.4625, 3.3), (0.919, 0.7174, 3.247), (1.016, 0.7401, 3.214), (1.021, 0.4636, 3.244), (1.018, 0.6019, 3.229), (0.8935, 0.7781, 3.697), (0.9161, 0.6421, 3.728), (0.9267, 0.9048, 3.651), (1.015, 0.9482, 3.61), (1.085, 0.682, 3.661), (1.05, 0.8151, 3.635), (0.9439, 0.919, 3.934), (0.9618, 0.8117, 3.958), (0.9702, 1.019, 3.897), (1.04, 1.053, 3.865), (1.095, 0.8432, 3.906), (1.067, 0.9482, 3.885)], [], [(8, 7, 17, 18), (1, 0, 10, 11), (477, 8, 18, 19), (2, 1, 11, 12), (478, 477, 19, 20), (3, 2, 12, 13), (479, 478, 20, 21), (4, 3, 13, 14), (9, 479, 21, 22), (5, 4, 14, 15), (480, 9, 22, 23), (6, 5, 15, 16), (481, 480, 23, 24), (7, 6, 16, 17), (0, 296, 10), (205, 481, 24), (24, 23, 38, 39), (17, 16, 31, 32), (10, 296, 25), (205, 24, 39), (18, 17, 32, 33), (11, 10, 25, 26), (19, 18, 33, 34), (12, 11, 26, 27), (20, 19, 34, 35), (13, 12, 27, 28), (21, 20, 35, 36), (14, 13, 28, 29), (22, 21, 36, 37), (15, 14, 29, 30), (23, 22, 37, 38), (16, 15, 30, 31), (36, 35, 50, 51), (29, 28, 43, 44), (37, 36, 51, 52), (30, 29, 44, 45), (38, 37, 52, 53), (31, 30, 45, 46), (39, 38, 53, 54), (32, 31, 46, 47), (25, 296, 40), (205, 39, 54), (33, 32, 47, 48), (26, 25, 40, 41), (34, 33, 48, 49), (27, 26, 41, 42), (35, 34, 49, 50), (28, 27, 42, 43), (40, 296, 55), (205, 54, 69), (48, 47, 62, 63), (41, 40, 55, 56), (49, 48, 63, 64), (42, 41, 56, 57), (50, 49, 64, 65), (43, 42, 57, 58), (51, 50, 65, 66), (44, 43, 58, 59), (52, 51, 66, 67), (45, 44, 59, 60), (53, 52, 67, 68), (46, 45, 60, 61), (54, 53, 68, 69), (47, 46, 61, 62), (59, 58, 73, 74), (67, 66, 81, 82), (60, 59, 74, 75), (68, 67, 82, 83), (61, 60, 75, 76), (69, 68, 83, 84), (62, 61, 76, 77), (55, 296, 70), (205, 69, 84), (63, 62, 77, 78), (56, 55, 70, 71), (64, 63, 78, 79), (57, 56, 71, 72), (65, 64, 79, 80), (58, 57, 72, 73), (66, 65, 80, 81), (78, 77, 92, 93), (71, 70, 85, 86), (79, 78, 93, 94), (72, 71, 86, 87), (80, 79, 94, 95), (73, 72, 87, 88), (81, 80, 95, 96), (74, 73, 88, 89), (82, 81, 96, 97), (75, 74, 89, 90), (83, 82, 97, 98), (76, 75, 90, 91), (84, 83, 98, 99), (77, 76, 91, 92), (70, 296, 85), (205, 84, 99), (97, 96, 111, 112), (90, 89, 104, 105), (98, 97, 112, 113), (91, 90, 105, 106), (99, 98, 113, 114), (92, 91, 106, 107), (85, 296, 100), (205, 99, 114), (93, 92, 107, 108), (86, 85, 100, 101), (94, 93, 108, 109), (87, 86, 101, 102), (95, 94, 109, 110), (88, 87, 102, 103), (96, 95, 110, 111), (89, 88, 103, 104), (101, 100, 115, 116), (109, 108, 123, 124), (102, 101, 116, 117), (110, 109, 124, 125), (103, 102, 117, 118), (111, 110, 125, 126), (104, 103, 118, 119), (112, 111, 126, 127), (105, 104, 119, 120), (113, 112, 127, 128), (106, 105, 120, 121), (114, 113, 128, 129), (107, 106, 121, 122), (100, 296, 115), (205, 114, 129), (108, 107, 122, 123), (120, 119, 134, 135), (128, 127, 142, 143), (121, 120, 135, 136), (129, 128, 143, 144), (122, 121, 136, 137), (115, 296, 130), (205, 129, 144), (123, 122, 137, 138), (116, 115, 130, 131), (124, 123, 138, 139), (117, 116, 131, 132), (125, 124, 139, 140), (118, 117, 132, 133), (126, 125, 140, 141), (119, 118, 133, 134), (127, 126, 141, 142), (139, 138, 153, 154), (132, 131, 146, 147), (140, 139, 154, 155), (133, 132, 147, 148), (141, 140, 155, 156), (134, 133, 148, 149), (142, 141, 156, 157), (135, 134, 149, 150), (143, 142, 157, 158), (136, 135, 150, 151), (144, 143, 158, 159), (137, 136, 151, 152), (130, 296, 145), (205, 144, 159), (138, 137, 152, 153), (131, 130, 145, 146), (158, 157, 172, 173), (151, 150, 165, 166), (159, 158, 173, 174), (152, 151, 166, 167), (145, 296, 160), (205, 159, 174), (153, 152, 167, 168), (146, 145, 160, 161), (154, 153, 168, 169), (147, 146, 161, 162), (155, 154, 169, 170), (148, 147, 162, 163), (156, 155, 170, 171), (149, 148, 163, 164), (157, 156, 171, 172), (150, 149, 164, 165), (170, 169, 184, 185), (163, 162, 177, 178), (171, 170, 185, 186), (164, 163, 178, 179), (172, 171, 186, 187), (165, 164, 179, 180), (173, 172, 187, 188), (166, 165, 180, 181), (174, 173, 188, 189), (167, 166, 181, 182), (160, 296, 175), (205, 174, 189), (168, 167, 182, 183), (161, 160, 175, 176), (169, 168, 183, 184), (162, 161, 176, 177), (189, 188, 203, 204), (182, 181, 196, 197), (175, 296, 190), (205, 189, 204), (183, 182, 197, 198), (176, 175, 190, 191), (184, 183, 198, 199), (177, 176, 191, 192), (185, 184, 199, 200), (178, 177, 192, 193), (186, 185, 200, 201), (179, 178, 193, 194), (187, 186, 201, 202), (180, 179, 194, 195), (188, 187, 202, 203), (181, 180, 195, 196), (193, 192, 208, 209), (201, 200, 216, 217), (194, 193, 209, 210), (202, 201, 217, 218), (195, 194, 210, 211), (203, 202, 218, 219), (196, 195, 211, 212), (204, 203, 219, 220), (197, 196, 212, 213), (190, 296, 206), (205, 204, 220), (198, 197, 213, 214), (191, 190, 206, 207), (199, 198, 214, 215), (192, 191, 207, 208), (200, 199, 215, 216), (213, 212, 227, 228), (206, 296, 221), (205, 220, 235), (214, 213, 228, 229), (207, 206, 221, 222), (215, 214, 229, 230), (208, 207, 222, 223), (216, 215, 230, 231), (209, 208, 223, 224), (217, 216, 231, 232), (210, 209, 224, 225), (218, 217, 232, 233), (211, 210, 225, 226), (219, 218, 233, 234), (212, 211, 226, 227), (220, 219, 234, 235), (232, 231, 246, 247), (225, 224, 239, 240), (233, 232, 247, 248), (226, 225, 240, 241), (234, 233, 248, 249), (227, 226, 241, 242), (235, 234, 249, 250), (228, 227, 242, 243), (221, 296, 236), (205, 235, 250), (229, 228, 243, 244), (222, 221, 236, 237), (230, 229, 244, 245), (223, 222, 237, 238), (231, 230, 245, 246), (224, 223, 238, 239), (236, 296, 251), (205, 250, 265), (244, 243, 258, 259), (237, 236, 251, 252), (245, 244, 259, 260), (238, 237, 252, 253), (246, 245, 260, 261), (239, 238, 253, 254), (247, 246, 261, 262), (240, 239, 254, 255), (248, 247, 262, 263), (241, 240, 255, 256), (249, 248, 263, 264), (242, 241, 256, 257), (250, 249, 264, 265), (243, 242, 257, 258), (255, 254, 269, 270), (263, 262, 277, 278), (256, 255, 270, 271), (264, 263, 278, 279), (257, 256, 271, 272), (265, 264, 279, 280), (258, 257, 272, 273), (251, 296, 266), (205, 265, 280), (259, 258, 273, 274), (252, 251, 266, 267), (260, 259, 274, 275), (253, 252, 267, 268), (261, 260, 275, 276), (254, 253, 268, 269), (262, 261, 276, 277), (274, 273, 288, 289), (267, 266, 281, 282), (275, 274, 289, 290), (268, 267, 282, 283), (276, 275, 290, 291), (269, 268, 283, 284), (277, 276, 291, 292), (270, 269, 284, 285), (278, 277, 292, 293), (271, 270, 285, 286), (279, 278, 293, 294), (272, 271, 286, 287), (280, 279, 294, 295), (273, 272, 287, 288), (266, 296, 281), (205, 280, 295), (293, 292, 308, 309), (286, 285, 301, 302), (294, 293, 309, 310), (287, 286, 302, 303), (295, 294, 310, 311), (288, 287, 303, 304), (281, 296, 297), (205, 295, 311), (289, 288, 304, 305), (282, 281, 297, 298), (290, 289, 305, 306), (283, 282, 298, 299), (291, 290, 306, 307), (284, 283, 299, 300), (292, 291, 307, 308), (285, 284, 300, 301), (306, 305, 320, 321), (299, 298, 313, 314), (307, 306, 321, 322), (300, 299, 314, 315), (308, 307, 322, 323), (301, 300, 315, 316), (309, 308, 323, 324), (302, 301, 316, 317), (310, 309, 324, 325), (303, 302, 317, 318), (311, 310, 325, 326), (304, 303, 318, 319), (297, 296, 312), (205, 311, 326), (305, 304, 319, 320), (298, 297, 312, 313), (325, 324, 339, 340), (318, 317, 332, 333), (326, 325, 340, 341), (319, 318, 333, 334), (312, 296, 327), (205, 326, 341), (320, 319, 334, 335), (313, 312, 327, 328), (321, 320, 335, 336), (314, 313, 328, 329), (322, 321, 336, 337), (315, 314, 329, 330), (323, 322, 337, 338), (316, 315, 330, 331), (324, 323, 338, 339), (317, 316, 331, 332), (329, 328, 343, 344), (337, 336, 351, 352), (330, 329, 344, 345), (338, 337, 352, 353), (331, 330, 345, 346), (339, 338, 353, 354), (332, 331, 346, 347), (340, 339, 354, 355), (333, 332, 347, 348), (341, 340, 355, 356), (334, 333, 348, 349), (327, 296, 342), (205, 341, 356), (335, 334, 349, 350), (328, 327, 342, 343), (336, 335, 350, 351), (348, 347, 362, 363), (356, 355, 370, 371), (349, 348, 363, 364), (342, 296, 357), (205, 356, 371), (350, 349, 364, 365), (343, 342, 357, 358), (351, 350, 365, 366), (344, 343, 358, 359), (352, 351, 366, 367), (345, 344, 359, 360), (353, 352, 367, 368), (346, 345, 360, 361), (354, 353, 368, 369), (347, 346, 361, 362), (355, 354, 369, 370), (367, 366, 381, 382), (360, 359, 374, 375), (368, 367, 382, 383), (361, 360, 375, 376), (369, 368, 383, 384), (362, 361, 376, 377), (370, 369, 384, 385), (363, 362, 377, 378), (371, 370, 385, 386), (364, 363, 378, 379), (357, 296, 372), (205, 371, 386), (365, 364, 379, 380), (358, 357, 372, 373), (366, 365, 380, 381), (359, 358, 373, 374), (386, 385, 400, 401), (379, 378, 393, 394), (372, 296, 387), (205, 386, 401), (380, 379, 394, 395), (373, 372, 387, 388), (381, 380, 395, 396), (374, 373, 388, 389), (382, 381, 396, 397), (375, 374, 389, 390), (383, 382, 397, 398), (376, 375, 390, 391), (384, 383, 398, 399), (377, 376, 391, 392), (385, 384, 399, 400), (378, 377, 392, 393), (390, 389, 404, 405), (398, 397, 412, 413), (391, 390, 405, 406), (399, 398, 413, 414), (392, 391, 406, 407), (400, 399, 414, 415), (393, 392, 407, 408), (401, 400, 415, 416), (394, 393, 408, 409), (387, 296, 402), (205, 401, 416), (395, 394, 409, 410), (388, 387, 402, 403), (396, 395, 410, 411), (389, 388, 403, 404), (397, 396, 411, 412), (409, 408, 423, 424), (402, 296, 417), (205, 416, 431), (410, 409, 424, 425), (403, 402, 417, 418), (411, 410, 425, 426), (404, 403, 418, 419), (412, 411, 426, 427), (405, 404, 419, 420), (413, 412, 427, 428), (406, 405, 420, 421), (414, 413, 428, 429), (407, 406, 421, 422), (415, 414, 429, 430), (408, 407, 422, 423), (416, 415, 430, 431), (428, 427, 442, 443), (421, 420, 435, 436), (429, 428, 443, 444), (422, 421, 436, 437), (430, 429, 444, 445), (423, 422, 437, 438), (431, 430, 445, 446), (424, 423, 438, 439), (417, 296, 432), (205, 431, 446), (425, 424, 439, 440), (418, 417, 432, 433), (426, 425, 440, 441), (419, 418, 433, 434), (427, 426, 441, 442), (420, 419, 434, 435), (205, 446, 461), (440, 439, 454, 455), (433, 432, 447, 448), (441, 440, 455, 456), (434, 433, 448, 449), (442, 441, 456, 457), (435, 434, 449, 450), (443, 442, 457, 458), (436, 435, 450, 451), (444, 443, 458, 459), (437, 436, 451, 452), (445, 444, 459, 460), (438, 437, 452, 453), (446, 445, 460, 461), (439, 438, 453, 454), (432, 296, 447), (459, 458, 473, 474), (452, 451, 466, 467), (460, 459, 474, 475), (453, 452, 467, 468), (461, 460, 475, 476), (454, 453, 468, 469), (447, 296, 462), (205, 461, 476), (455, 454, 469, 470), (448, 447, 462, 463), (456, 455, 470, 471), (449, 448, 463, 464), (457, 456, 471, 472), (450, 449, 464, 465), (458, 457, 472, 473), (451, 450, 465, 466), (463, 462, 0, 1), (471, 470, 8, 477), (464, 463, 1, 2), (472, 471, 477, 478), (465, 464, 2, 3), (473, 472, 478, 479), (466, 465, 3, 4), (474, 473, 479, 9), (467, 466, 4, 5), (475, 474, 9, 480), (468, 467, 5, 6), (476, 475, 480, 481), (469, 468, 6, 7), (462, 296, 0), (205, 476, 481), (470, 469, 7, 8), (490, 489, 499, 500), (483, 482, 492, 493), (959, 490, 500, 501), (484, 483, 493, 494), (960, 959, 501, 502), (485, 484, 494, 495), (961, 960, 502, 503), (486, 485, 495, 496), (491, 961, 503, 504), (487, 486, 496, 497), (962, 491, 504, 505), (488, 487, 497, 498), (963, 962, 505, 506), (489, 488, 498, 499), (482, 778, 492), (687, 963, 506), (506, 505, 520, 521), (499, 498, 513, 514), (492, 778, 507), (687, 506, 521), (500, 499, 514, 515), (493, 492, 507, 508), (501, 500, 515, 516), (494, 493, 508, 509), (502, 501, 516, 517), (495, 494, 509, 510), (503, 502, 517, 518), (496, 495, 510, 511), (504, 503, 518, 519), (497, 496, 511, 512), (505, 504, 519, 520), (498, 497, 512, 513), (518, 517, 532, 533), (511, 510, 525, 526), (519, 518, 533, 534), (512, 511, 526, 527), (520, 519, 534, 535), (513, 512, 527, 528), (521, 520, 535, 536), (514, 513, 528, 529), (507, 778, 522), (687, 521, 536), (515, 514, 529, 530), (508, 507, 522, 523), (516, 515, 530, 531), (509, 508, 523, 524), (517, 516, 531, 532), (510, 509, 524, 525), (522, 778, 537), (687, 536, 551), (530, 529, 544, 545), (523, 522, 537, 538), (531, 530, 545, 546), (524, 523, 538, 539), (532, 531, 546, 547), (525, 524, 539, 540), (533, 532, 547, 548), (526, 525, 540, 541), (534, 533, 548, 549), (527, 526, 541, 542), (535, 534, 549, 550), (528, 527, 542, 543), (536, 535, 550, 551), (529, 528, 543, 544), (541, 540, 555, 556), (549, 548, 563, 564), (542, 541, 556, 557), (550, 549, 564, 565), (543, 542, 557, 558), (551, 550, 565, 566), (544, 543, 558, 559), (537, 778, 552), (687, 551, 566), (545, 544, 559, 560), (538, 537, 552, 553), (546, 545, 560, 561), (539, 538, 553, 554), (547, 546, 561, 562), (540, 539, 554, 555), (548, 547, 562, 563), (560, 559, 574, 575), (553, 552, 567, 568), (561, 560, 575, 576), (554, 553, 568, 569), (562, 561, 576, 577), (555, 554, 569, 570), (563, 562, 577, 578), (556, 555, 570, 571), (564, 563, 578, 579), (557, 556, 571, 572), (565, 564, 579, 580), (558, 557, 572, 573), (566, 565, 580, 581), (559, 558, 573, 574), (552, 778, 567), (687, 566, 581), (579, 578, 593, 594), (572, 571, 586, 587), (580, 579, 594, 595), (573, 572, 587, 588), (581, 580, 595, 596), (574, 573, 588, 589), (567, 778, 582), (687, 581, 596), (575, 574, 589, 590), (568, 567, 582, 583), (576, 575, 590, 591), (569, 568, 583, 584), (577, 576, 591, 592), (570, 569, 584, 585), (578, 577, 592, 593), (571, 570, 585, 586), (583, 582, 597, 598), (591, 590, 605, 606), (584, 583, 598, 599), (592, 591, 606, 607), (585, 584, 599, 600), (593, 592, 607, 608), (586, 585, 600, 601), (594, 593, 608, 609), (587, 586, 601, 602), (595, 594, 609, 610), (588, 587, 602, 603), (596, 595, 610, 611), (589, 588, 603, 604), (582, 778, 597), (687, 596, 611), (590, 589, 604, 605), (602, 601, 616, 617), (610, 609, 624, 625), (603, 602, 617, 618), (611, 610, 625, 626), (604, 603, 618, 619), (597, 778, 612), (687, 611, 626), (605, 604, 619, 620), (598, 597, 612, 613), (606, 605, 620, 621), (599, 598, 613, 614), (607, 606, 621, 622), (600, 599, 614, 615), (608, 607, 622, 623), (601, 600, 615, 616), (609, 608, 623, 624), (621, 620, 635, 636), (614, 613, 628, 629), (622, 621, 636, 637), (615, 614, 629, 630), (623, 622, 637, 638), (616, 615, 630, 631), (624, 623, 638, 639), (617, 616, 631, 632), (625, 624, 639, 640), (618, 617, 632, 633), (626, 625, 640, 641), (619, 618, 633, 634), (612, 778, 627), (687, 626, 641), (620, 619, 634, 635), (613, 612, 627, 628), (640, 639, 654, 655), (633, 632, 647, 648), (641, 640, 655, 656), (634, 633, 648, 649), (627, 778, 642), (687, 641, 656), (635, 634, 649, 650), (628, 627, 642, 643), (636, 635, 650, 651), (629, 628, 643, 644), (637, 636, 651, 652), (630, 629, 644, 645), (638, 637, 652, 653), (631, 630, 645, 646), (639, 638, 653, 654), (632, 631, 646, 647), (652, 651, 666, 667), (645, 644, 659, 660), (653, 652, 667, 668), (646, 645, 660, 661), (654, 653, 668, 669), (647, 646, 661, 662), (655, 654, 669, 670), (648, 647, 662, 663), (656, 655, 670, 671), (649, 648, 663, 664), (642, 778, 657), (687, 656, 671), (650, 649, 664, 665), (643, 642, 657, 658), (651, 650, 665, 666), (644, 643, 658, 659), (671, 670, 685, 686), (664, 663, 678, 679), (657, 778, 672), (687, 671, 686), (665, 664, 679, 680), (658, 657, 672, 673), (666, 665, 680, 681), (659, 658, 673, 674), (667, 666, 681, 682), (660, 659, 674, 675), (668, 667, 682, 683), (661, 660, 675, 676), (669, 668, 683, 684), (662, 661, 676, 677), (670, 669, 684, 685), (663, 662, 677, 678), (675, 674, 690, 691), (683, 682, 698, 699), (676, 675, 691, 692), (684, 683, 699, 700), (677, 676, 692, 693), (685, 684, 700, 701), (678, 677, 693, 694), (686, 685, 701, 702), (679, 678, 694, 695), (672, 778, 688), (687, 686, 702), (680, 679, 695, 696), (673, 672, 688, 689), (681, 680, 696, 697), (674, 673, 689, 690), (682, 681, 697, 698), (695, 694, 709, 710), (688, 778, 703), (687, 702, 717), (696, 695, 710, 711), (689, 688, 703, 704), (697, 696, 711, 712), (690, 689, 704, 705), (698, 697, 712, 713), (691, 690, 705, 706), (699, 698, 713, 714), (692, 691, 706, 707), (700, 699, 714, 715), (693, 692, 707, 708), (701, 700, 715, 716), (694, 693, 708, 709), (702, 701, 716, 717), (714, 713, 728, 729), (707, 706, 721, 722), (715, 714, 729, 730), (708, 707, 722, 723), (716, 715, 730, 731), (709, 708, 723, 724), (717, 716, 731, 732), (710, 709, 724, 725), (703, 778, 718), (687, 717, 732), (711, 710, 725, 726), (704, 703, 718, 719), (712, 711, 726, 727), (705, 704, 719, 720), (713, 712, 727, 728), (706, 705, 720, 721), (718, 778, 733), (687, 732, 747), (726, 725, 740, 741), (719, 718, 733, 734), (727, 726, 741, 742), (720, 719, 734, 735), (728, 727, 742, 743), (721, 720, 735, 736), (729, 728, 743, 744), (722, 721, 736, 737), (730, 729, 744, 745), (723, 722, 737, 738), (731, 730, 745, 746), (724, 723, 738, 739), (732, 731, 746, 747), (725, 724, 739, 740), (737, 736, 751, 752), (745, 744, 759, 760), (738, 737, 752, 753), (746, 745, 760, 761), (739, 738, 753, 754), (747, 746, 761, 762), (740, 739, 754, 755), (733, 778, 748), (687, 747, 762), (741, 740, 755, 756), (734, 733, 748, 749), (742, 741, 756, 757), (735, 734, 749, 750), (743, 742, 757, 758), (736, 735, 750, 751), (744, 743, 758, 759), (756, 755, 770, 771), (749, 748, 763, 764), (757, 756, 771, 772), (750, 749, 764, 765), (758, 757, 772, 773), (751, 750, 765, 766), (759, 758, 773, 774), (752, 751, 766, 767), (760, 759, 774, 775), (753, 752, 767, 768), (761, 760, 775, 776), (754, 753, 768, 769), (762, 761, 776, 777), (755, 754, 769, 770), (748, 778, 763), (687, 762, 777), (775, 774, 790, 791), (768, 767, 783, 784), (776, 775, 791, 792), (769, 768, 784, 785), (777, 776, 792, 793), (770, 769, 785, 786), (763, 778, 779), (687, 777, 793), (771, 770, 786, 787), (764, 763, 779, 780), (772, 771, 787, 788), (765, 764, 780, 781), (773, 772, 788, 789), (766, 765, 781, 782), (774, 773, 789, 790), (767, 766, 782, 783), (788, 787, 802, 803), (781, 780, 795, 796), (789, 788, 803, 804), (782, 781, 796, 797), (790, 789, 804, 805), (783, 782, 797, 798), (791, 790, 805, 806), (784, 783, 798, 799), (792, 791, 806, 807), (785, 784, 799, 800), (793, 792, 807, 808), (786, 785, 800, 801), (779, 778, 794), (687, 793, 808), (787, 786, 801, 802), (780, 779, 794, 795), (807, 806, 821, 822), (800, 799, 814, 815), (808, 807, 822, 823), (801, 800, 815, 816), (794, 778, 809), (687, 808, 823), (802, 801, 816, 817), (795, 794, 809, 810), (803, 802, 817, 818), (796, 795, 810, 811), (804, 803, 818, 819), (797, 796, 811, 812), (805, 804, 819, 820), (798, 797, 812, 813), (806, 805, 820, 821), (799, 798, 813, 814), (811, 810, 825, 826), (819, 818, 833, 834), (812, 811, 826, 827), (820, 819, 834, 835), (813, 812, 827, 828), (821, 820, 835, 836), (814, 813, 828, 829), (822, 821, 836, 837), (815, 814, 829, 830), (823, 822, 837, 838), (816, 815, 830, 831), (809, 778, 824), (687, 823, 838), (817, 816, 831, 832), (810, 809, 824, 825), (818, 817, 832, 833), (830, 829, 844, 845), (838, 837, 852, 853), (831, 830, 845, 846), (824, 778, 839), (687, 838, 853), (832, 831, 846, 847), (825, 824, 839, 840), (833, 832, 847, 848), (826, 825, 840, 841), (834, 833, 848, 849), (827, 826, 841, 842), (835, 834, 849, 850), (828, 827, 842, 843), (836, 835, 850, 851), (829, 828, 843, 844), (837, 836, 851, 852), (849, 848, 863, 864), (842, 841, 856, 857), (850, 849, 864, 865), (843, 842, 857, 858), (851, 850, 865, 866), (844, 843, 858, 859), (852, 851, 866, 867), (845, 844, 859, 860), (853, 852, 867, 868), (846, 845, 860, 861), (839, 778, 854), (687, 853, 868), (847, 846, 861, 862), (840, 839, 854, 855), (848, 847, 862, 863), (841, 840, 855, 856), (868, 867, 882, 883), (861, 860, 875, 876), (854, 778, 869), (687, 868, 883), (862, 861, 876, 877), (855, 854, 869, 870), (863, 862, 877, 878), (856, 855, 870, 871), (864, 863, 878, 879), (857, 856, 871, 872), (865, 864, 879, 880), (858, 857, 872, 873), (866, 865, 880, 881), (859, 858, 873, 874), (867, 866, 881, 882), (860, 859, 874, 875), (872, 871, 886, 887), (880, 879, 894, 895), (873, 872, 887, 888), (881, 880, 895, 896), (874, 873, 888, 889), (882, 881, 896, 897), (875, 874, 889, 890), (883, 882, 897, 898), (876, 875, 890, 891), (869, 778, 884), (687, 883, 898), (877, 876, 891, 892), (870, 869, 884, 885), (878, 877, 892, 893), (871, 870, 885, 886), (879, 878, 893, 894), (891, 890, 905, 906), (884, 778, 899), (687, 898, 913), (892, 891, 906, 907), (885, 884, 899, 900), (893, 892, 907, 908), (886, 885, 900, 901), (894, 893, 908, 909), (887, 886, 901, 902), (895, 894, 909, 910), (888, 887, 902, 903), (896, 895, 910, 911), (889, 888, 903, 904), (897, 896, 911, 912), (890, 889, 904, 905), (898, 897, 912, 913), (910, 909, 924, 925), (903, 902, 917, 918), (911, 910, 925, 926), (904, 903, 918, 919), (912, 911, 926, 927), (905, 904, 919, 920), (913, 912, 927, 928), (906, 905, 920, 921), (899, 778, 914), (687, 913, 928), (907, 906, 921, 922), (900, 899, 914, 915), (908, 907, 922, 923), (901, 900, 915, 916), (909, 908, 923, 924), (902, 901, 916, 917), (687, 928, 943), (922, 921, 936, 937), (915, 914, 929, 930), (923, 922, 937, 938), (916, 915, 930, 931), (924, 923, 938, 939), (917, 916, 931, 932), (925, 924, 939, 940), (918, 917, 932, 933), (926, 925, 940, 941), (919, 918, 933, 934), (927, 926, 941, 942), (920, 919, 934, 935), (928, 927, 942, 943), (921, 920, 935, 936), (914, 778, 929), (941, 940, 955, 956), (934, 933, 948, 949), (942, 941, 956, 957), (935, 934, 949, 950), (943, 942, 957, 958), (936, 935, 950, 951), (929, 778, 944), (687, 943, 958), (937, 936, 951, 952), (930, 929, 944, 945), (938, 937, 952, 953), (931, 930, 945, 946), (939, 938, 953, 954), (932, 931, 946, 947), (940, 939, 954, 955), (933, 932, 947, 948), (945, 944, 482, 483), (953, 952, 490, 959), (946, 945, 483, 484), (954, 953, 959, 960), (947, 946, 484, 485), (955, 954, 960, 961), (948, 947, 485, 486), (956, 955, 961, 491), (949, 948, 486, 487), (957, 956, 491, 962), (950, 949, 487, 488), (958, 957, 962, 963), (951, 950, 488, 489), (944, 778, 482), (687, 958, 963), (952, 951, 489, 490), (1049, 988, 967, 1002), (1051, 996, 971, 998), (1053, 1005, 969, 1041), (1047, 983, 965, 1012), (1013, 1007, 968, 997), (993, 977, 1017, 1024), (985, 967, 1015, 1021), (1003, 989, 974, 1001), (1048, 991, 975, 1042), (1052, 1006, 973, 1043), (994, 992, 981, 984), (1005, 975, 987, 1038), (980, 1008, 1039, 1031), (1010, 1009, 978, 986), (1050, 1000, 979, 1044), (1046, 985, 977, 1045), (1002, 967, 985, 1046), (1004, 1010, 986, 964), (990, 994, 984, 972), (979, 1008, 1027, 1018), (965, 983, 1020, 1014), (1044, 979, 983, 1047), (977, 985, 1021, 1017), (966, 982, 994, 990), (971, 996, 1034, 995), (982, 976, 992, 994), (998, 971, 991, 1048), (999, 970, 989, 1003), (988, 973, 1016, 1023), (1043, 973, 988, 1049), (976, 999, 1003, 992), (975, 991, 1032, 987), (1041, 969, 1000, 1050), (977, 993, 1033, 1029), (969, 1005, 1038, 1011), (992, 1003, 1001, 981), (1009, 1013, 997, 978), (1045, 977, 996, 1051), (981, 1001, 1013, 1009), (1008, 979, 1030, 1039), (980, 993, 1024, 1019), (972, 984, 1010, 1004), (984, 981, 1009, 1010), (993, 980, 1031, 1033), (1012, 965, 1006, 1052), (1006, 965, 1014, 1026), (1001, 974, 1007, 1013), (1042, 975, 1005, 1053), (1024, 1017, 1061, 1063), (1018, 1027, 1064, 1065), (1016, 1026, 1058, 1059), (1023, 1016, 1059, 1054), (1019, 1024, 1063, 1062), (1021, 1015, 1055, 1060), (1014, 1020, 1056, 1057), (1027, 1019, 1062, 1064), (1008, 980, 1019, 1027), (967, 988, 1023, 1015), (983, 979, 1018, 1020), (973, 1006, 1026, 1016), (1011, 1038, 1080, 1081), (1031, 1039, 1089, 1088), (1030, 1036, 1085, 1086), (1032, 995, 1079, 1082), (995, 1034, 1078, 1079), (1038, 987, 1083, 1080), (1034, 1029, 1090, 1078), (1039, 1030, 1086, 1089), (996, 977, 1029, 1034), (979, 1000, 1036, 1030), (1000, 969, 1011, 1036), (991, 971, 995, 1032), (974, 1042, 1053, 1007), (964, 1012, 1052, 1004), (976, 1045, 1051, 999), (968, 1041, 1050, 997), (972, 1043, 1049, 990), (970, 998, 1048, 989), (978, 1044, 1047, 986), (966, 1002, 1046, 982), (982, 1046, 1045, 976), (997, 1050, 1044, 978), (1004, 1052, 1043, 972), (989, 1048, 1042, 974), (986, 1047, 1012, 964), (1007, 1053, 1041, 968), (999, 1051, 998, 970), (990, 1049, 1002, 966), (1057, 1056, 1022, 1066), (1064, 1062, 1072, 1074), (1056, 1065, 1075, 1022), (1055, 1054, 1028, 1025), (1058, 1057, 1066, 1067), (1061, 1060, 1069, 1070), (1063, 1061, 1070, 1073), (1065, 1064, 1074, 1075), (1017, 1021, 1060, 1061), (1026, 1014, 1057, 1058), (1015, 1023, 1054, 1055), (1020, 1018, 1065, 1056), (1074, 1072, 1123, 1124), (1068, 1071, 1130, 1133), (1025, 1028, 1077, 1127), (1071, 1068, 1121, 1122), (1073, 1070, 1129, 1132), (1071, 1072, 1131, 1130), (1068, 1067, 1120, 1121), (1072, 1071, 1122, 1123), (1060, 1055, 1025, 1069), (1062, 1063, 1073, 1072), (1054, 1059, 1068, 1028), (1059, 1058, 1067, 1068), (1083, 1082, 1094, 1095), (1085, 1081, 1093, 1097), (1087, 1088, 1100, 1099), (1090, 1087, 1099, 1102), (1081, 1080, 1035, 1093), (1088, 1089, 1101, 1100), (1086, 1085, 1097, 1098), (1082, 1079, 1037, 1094), (1029, 1033, 1087, 1090), (1033, 1031, 1088, 1087), (1036, 1011, 1081, 1085), (987, 1032, 1082, 1083), (1099, 1100, 1116, 1115), (1097, 1093, 1091, 1106), (1094, 1037, 1111, 1112), (1037, 1040, 1104, 1111), (1095, 1096, 1084, 1105), (1100, 1096, 1114, 1116), (1100, 1101, 1108, 1109), (1096, 1100, 1109, 1084), (1089, 1086, 1098, 1101), (1078, 1090, 1102, 1040), (1080, 1083, 1095, 1035), (1079, 1078, 1040, 1037), (1108, 1107, 1227, 1228), (1092, 1105, 1205, 1202), (1084, 1110, 1207, 1204), (1110, 1084, 1230, 1231), (1093, 1035, 1092, 1091), (1035, 1095, 1105, 1092), (1101, 1098, 1107, 1108), (1098, 1097, 1106, 1107), (1104, 1117, 1270, 1271), (1114, 1118, 1273, 1272), (1114, 1113, 1247, 1248), (1112, 1111, 1245, 1246), (1096, 1095, 1113, 1114), (1040, 1102, 1117, 1104), (1102, 1099, 1115, 1117), (1095, 1094, 1112, 1113), (1119, 1103, 1172, 1173), (1126, 1103, 1188, 1189), (1124, 1123, 1185, 1186), (1103, 1126, 1177, 1172), (1022, 1075, 1125, 1103), (1066, 1022, 1103, 1119), (1067, 1066, 1119, 1120), (1075, 1074, 1124, 1125), (1132, 1129, 1137, 1140), (1129, 1128, 1136, 1137), (1131, 1132, 1140, 1139), (1133, 1130, 1138, 1141), (1072, 1073, 1132, 1131), (1070, 1069, 1128, 1129), (1028, 1068, 1133, 1077), (1069, 1025, 1127, 1128), (1142, 1136, 1150, 1153), (1139, 1140, 1146, 1145), (1136, 1142, 1147, 1134), (1135, 1076, 1148, 1149), (1128, 1127, 1135, 1136), (1130, 1131, 1139, 1138), (1127, 1077, 1076, 1135), (1077, 1133, 1141, 1076), (1145, 1146, 1164, 1163), (1146, 1143, 1161, 1164), (1137, 1136, 1134, 1143), (1140, 1137, 1143, 1146), (1142, 1138, 1144, 1147), (1138, 1139, 1145, 1144), (1152, 1153, 1159, 1158), (1153, 1150, 1156, 1159), (1076, 1141, 1151, 1148), (1141, 1138, 1152, 1151), (1138, 1142, 1153, 1152), (1136, 1135, 1149, 1150), (1157, 1158, 1170, 1169), (1154, 1157, 1169, 1166), (1150, 1149, 1155, 1156), (1148, 1151, 1157, 1154), (1151, 1152, 1158, 1157), (1149, 1148, 1154, 1155), (1164, 1165, 1162, 1163), (1161, 1160, 1165, 1164), (1143, 1134, 1160, 1161), (1134, 1147, 1165, 1160), (1147, 1144, 1162, 1165), (1144, 1145, 1163, 1162), (1171, 1166, 1169, 1170), (1168, 1167, 1166, 1171), (1155, 1154, 1166, 1167), (1159, 1156, 1168, 1171), (1158, 1159, 1171, 1170), (1156, 1155, 1167, 1168), (1174, 1173, 1179, 1180), (1175, 1174, 1180, 1181), (1126, 1122, 1176, 1177), (1120, 1119, 1173, 1174), (1122, 1121, 1175, 1176), (1121, 1120, 1174, 1175), (1183, 1180, 1179, 1178), (1182, 1181, 1180, 1183), (1176, 1175, 1181, 1182), (1173, 1172, 1178, 1179), (1177, 1176, 1182, 1183), (1172, 1177, 1183, 1178), (1188, 1187, 1193, 1194), (1186, 1185, 1191, 1192), (1103, 1125, 1187, 1188), (1123, 1122, 1184, 1185), (1122, 1126, 1189, 1184), (1125, 1124, 1186, 1187), (1195, 1194, 1200, 1201), (1190, 1195, 1201, 1196), (1185, 1184, 1190, 1191), (1184, 1189, 1195, 1190), (1189, 1188, 1194, 1195), (1187, 1186, 1192, 1193), (1198, 1201, 1200, 1199), (1197, 1196, 1201, 1198), (1193, 1192, 1198, 1199), (1192, 1191, 1197, 1198), (1194, 1193, 1199, 1200), (1191, 1190, 1196, 1197), (1207, 1206, 1212, 1213), (1204, 1207, 1213, 1210), (1106, 1091, 1203, 1206), (1105, 1084, 1204, 1205), (1110, 1106, 1206, 1207), (1091, 1092, 1202, 1203), (1212, 1209, 1215, 1218), (1208, 1211, 1217, 1214), (1205, 1204, 1210, 1211), (1202, 1205, 1211, 1208), (1206, 1203, 1209, 1212), (1203, 1202, 1208, 1209), (1219, 1218, 1224, 1225), (1216, 1219, 1225, 1222), (1209, 1208, 1214, 1215), (1210, 1213, 1219, 1216), (1213, 1212, 1218, 1219), (1211, 1210, 1216, 1217), (1220, 1225, 1224, 1221), (1223, 1222, 1225, 1220), (1217, 1216, 1222, 1223), (1214, 1217, 1223, 1220), (1218, 1215, 1221, 1224), (1215, 1214, 1220, 1221), (1228, 1227, 1233, 1234), (1226, 1231, 1237, 1232), (1109, 1108, 1228, 1229), (1106, 1110, 1231, 1226), (1084, 1109, 1229, 1230), (1107, 1106, 1226, 1227), (1233, 1232, 1238, 1239), (1236, 1235, 1241, 1242), (1229, 1228, 1234, 1235), (1230, 1229, 1235, 1236), (1227, 1226, 1232, 1233), (1231, 1230, 1236, 1237), (1243, 1240, 1239, 1238), (1242, 1241, 1240, 1243), (1237, 1236, 1242, 1243), (1232, 1237, 1243, 1238), (1234, 1233, 1239, 1240), (1235, 1234, 1240, 1241), (1244, 1249, 1255, 1250), (1245, 1244, 1250, 1251), (1118, 1114, 1248, 1249), (1111, 1104, 1244, 1245), (1113, 1112, 1246, 1247), (1104, 1118, 1249, 1244), (1254, 1253, 1259, 1260), (1255, 1254, 1260, 1261), (1246, 1245, 1251, 1252), (1247, 1246, 1252, 1253), (1249, 1248, 1254, 1255), (1248, 1247, 1253, 1254), (1258, 1257, 1263, 1264), (1256, 1261, 1267, 1262), (1251, 1250, 1256, 1257), (1250, 1255, 1261, 1256), (1252, 1251, 1257, 1258), (1253, 1252, 1258, 1259), (1263, 1262, 1267, 1264), (1264, 1267, 1266, 1265), (1259, 1258, 1264, 1265), (1261, 1260, 1266, 1267), (1260, 1259, 1265, 1266), (1257, 1256, 1262, 1263), (1269, 1272, 1278, 1275), (1273, 1271, 1277, 1279), (1117, 1115, 1268, 1270), (1115, 1116, 1269, 1268), (1118, 1104, 1271, 1273), (1116, 1114, 1272, 1269), (1277, 1276, 1282, 1283), (1278, 1279, 1285, 1284), (1270, 1268, 1274, 1276), (1272, 1273, 1279, 1278), (1271, 1270, 1276, 1277), (1268, 1269, 1275, 1274), (1285, 1280, 1281, 1284), (1283, 1282, 1280, 1285), (1274, 1275, 1281, 1280), (1279, 1277, 1283, 1285), (1275, 1278, 1284, 1281), (1276, 1274, 1280, 1282)])
me_sphere.polygons.foreach_set('use_smooth', [True] * 1344)
me_sphere.polygons.foreach_set('material_index', [0, 0, 0, 0, 0, 0, 0, 0, 0, 0, 0, 0, 0, 0, 0, 0, 0, 0, 0, 0, 0, 0, 0, 0, 0, 0, 0, 0, 0, 0, 0, 0, 0, 0, 0, 0, 0, 0, 0, 0, 0, 0, 0, 0, 0, 0, 0, 0, 0, 0, 0, 0, 0, 0, 0, 0, 0, 0, 0, 0, 0, 0, 0, 0, 0, 0, 0, 0, 0, 0, 0, 0, 0, 0, 0, 0, 0, 0, 0, 0, 0, 0, 0, 0, 0, 0, 0, 0, 0, 0, 0, 0, 0, 0, 0, 0, 0, 0, 0, 0, 0, 0, 0, 0, 0, 0, 0, 0, 0, 0, 0, 0, 0, 0, 0, 0, 0, 0, 0, 0, 0, 0, 0, 0, 0, 0, 0, 0, 0, 0, 0, 0, 0, 0, 0, 0, 0, 0, 0, 0, 0, 0, 0, 0, 0, 0, 0, 0, 0, 0, 0, 0, 0, 0, 0, 0, 0, 0, 0, 0, 0, 0, 0, 0, 0, 0, 0, 0, 0, 0, 0, 0, 0, 0, 0, 0, 0, 0, 0, 0, 0, 0, 0, 0, 0, 0, 0, 0, 0, 0, 0, 0, 0, 0, 0, 0, 0, 0, 0, 0, 0, 0, 0, 0, 0, 0, 0, 0, 0, 0, 0, 0, 0, 0, 0, 0, 0, 0, 0, 0, 0, 0, 0, 0, 0, 0, 0, 0, 0, 0, 0, 0, 0, 0, 0, 0, 0, 0, 0, 0, 0, 0, 0, 0, 0, 0, 0, 0, 0, 0, 0, 0, 0, 0, 0, 0, 0, 0, 0, 0, 0, 0, 0, 0, 0, 0, 0, 0, 0, 0, 0, 0, 0, 0, 0, 0, 0, 0, 0, 0, 0, 0, 0, 0, 0, 0, 0, 0, 0, 0, 0, 0, 0, 0, 0, 0, 0, 0, 0, 0, 0, 0, 0, 0, 0, 0, 0, 0, 0, 0, 0, 0, 0, 0, 0, 0, 0, 0, 0, 0, 0, 0, 0, 0, 0, 0, 0, 0, 0, 0, 0, 0, 0, 0, 0, 0, 0, 0, 0, 0, 0, 0, 0, 0, 0, 0, 0, 0, 0, 0, 0, 0, 0, 0, 0, 0, 0, 0, 0, 0, 0, 0, 0, 0, 0, 0, 0, 0, 0, 0, 0, 0, 0, 0, 0, 0, 0, 0, 0, 0, 0, 0, 0, 0, 0, 0, 0, 0, 0, 0, 0, 0, 0, 0, 0, 0, 0, 0, 0, 0, 0, 0, 0, 0, 0, 0, 0, 0, 0, 0, 0, 0, 0, 0, 0, 0, 0, 0, 0, 0, 0, 0, 0, 0, 0, 0, 0, 0, 0, 0, 0, 0, 0, 0, 0, 0, 0, 0, 0, 0, 0, 0, 0, 0, 0, 0, 0, 0, 0, 0, 0, 0, 0, 0, 0, 0, 0, 0, 0, 0, 0, 0, 0, 0, 0, 0, 0, 0, 0, 0, 0, 0, 0, 0, 0, 0, 0, 0, 0, 0, 0, 0, 0, 0, 0, 0, 0, 0, 0, 0, 0, 0, 0, 0, 0, 0, 0, 0, 0, 0, 0, 0, 0, 0, 0, 0, 0, 0, 0, 0, 0, 0, 0, 0, 0, 0, 0, 0, 0, 0, 0, 0, 0, 0, 0, 0, 0, 0, 0, 0, 0, 0, 0, 0, 0, 0, 0, 0, 0, 0, 0, 0, 0, 0, 0, 0, 0, 0, 0, 0, 0, 0, 0, 0, 0, 0, 0, 0, 0, 0, 0, 0, 0, 0, 0, 0, 0, 0, 0, 0, 0, 0, 0, 0, 0, 0, 0, 0, 0, 0, 0, 0, 0, 0, 0, 0, 0, 0, 0, 0, 0, 0, 0, 0, 0, 0, 0, 0, 0, 0, 0, 0, 0, 0, 0, 0, 0, 0, 0, 0, 0, 0, 0, 0, 0, 0, 0, 0, 0, 0, 0, 0, 0, 0, 0, 0, 0, 0, 0, 0, 0, 0, 0, 0, 0, 0, 0, 0, 0, 0, 0, 0, 0, 0, 0, 0, 0, 0, 0, 0, 0, 0, 0, 0, 0, 0, 0, 0, 0, 0, 0, 0, 0, 0, 0, 0, 0, 0, 0, 0, 0, 0, 0, 0, 0, 0, 0, 0, 0, 0, 0, 0, 0, 0, 0, 0, 0, 0, 0, 0, 0, 0, 0, 0, 0, 0, 0, 0, 0, 0, 0, 0, 0, 0, 0, 0, 0, 0, 0, 0, 0, 0, 0, 0, 0, 0, 0, 0, 0, 0, 0, 0, 0, 0, 0, 0, 0, 0, 0, 0, 0, 0, 0, 0, 0, 0, 0, 0, 0, 0, 0, 0, 0, 0, 0, 0, 0, 0, 0, 0, 0, 0, 0, 0, 0, 0, 0, 0, 0, 0, 0, 0, 0, 0, 0, 0, 0, 0, 0, 0, 0, 0, 0, 0, 0, 0, 0, 0, 0, 0, 0, 0, 0, 0, 0, 0, 0, 0, 0, 0, 0, 0, 0, 0, 0, 0, 0, 0, 0, 0, 0, 0, 0, 0, 0, 0, 0, 0, 0, 0, 0, 0, 0, 0, 0, 0, 0, 0, 0, 0, 0, 0, 0, 0, 0, 0, 0, 0, 0, 0, 0, 0, 0, 0, 0, 0, 0, 0, 0, 0, 0, 0, 0, 0, 0, 0, 0, 0, 0, 0, 0, 0, 0, 0, 0, 0, 0, 0, 0, 0, 0, 0, 0, 0, 0, 0, 0, 0, 0, 0, 0, 0, 0, 0, 0, 0, 0, 0, 0, 0, 0, 0, 0, 0, 0, 0, 0, 0, 0, 0, 0, 0, 0, 0, 0, 0, 0, 0, 0, 0, 0, 0, 0, 0, 0, 0, 0, 0, 0, 0, 0, 0, 0, 0, 0, 0, 0, 0, 0, 0, 0, 0, 0, 0, 0, 0, 0, 0, 0, 0, 0, 0, 0, 0, 0, 0, 0, 0, 0, 0, 0, 0, 0, 0, 0, 0, 0, 0, 0, 0, 0, 0, 0, 0, 0, 0, 0, 0, 0, 0, 0, 0, 0, 0, 0, 0, 0, 0, 0, 0, 0, 0, 0, 0, 0, 0, 0, 0, 0, 0, 0, 0, 0, 0, 0, 0, 0, 0, 0, 0, 0, 0, 0, 0, 0, 0, 0, 0, 0, 0, 0, 0, 0, 0, 0, 0, 0, 0, 0, 0, 0, 0, 0, 0, 0, 0, 0, 0, 0, 0, 0, 0, 0, 0, 1, 1, 1, 1, 1, 1, 1, 1, 1, 1, 1, 1, 1, 1, 1, 1, 1, 1, 1, 1, 1, 1, 1, 1, 1, 1, 1, 1, 1, 1, 1, 1, 1, 1, 1, 1, 1, 1, 1, 1, 1, 1, 1, 1, 1, 1, 1, 1, 1, 1, 1, 1, 1, 1, 1, 1, 1, 1, 1, 1, 1, 1, 1, 1, 1, 1, 1, 1, 1, 1, 1, 1, 1, 1, 1, 1, 1, 1, 1, 1, 1, 1, 1, 1, 1, 1, 1, 1, 1, 1, 1, 1, 1, 1, 1, 1, 1, 1, 1, 1, 1, 1, 1, 1, 1, 1, 1, 1, 1, 1, 1, 1, 1, 1, 1, 1, 1, 1, 1, 1, 1, 1, 1, 1, 1, 1, 1, 1, 1, 1, 1, 1, 1, 1, 1, 1, 1, 1, 1, 1, 1, 1, 1, 1, 1, 1, 1, 1, 1, 1, 1, 1, 1, 1, 1, 1, 1, 1, 1, 1, 1, 1, 1, 1, 1, 1, 1, 1, 1, 1, 1, 1, 1, 1, 1, 1, 1, 1, 1, 1, 1, 1, 1, 1, 1, 1, 1, 1, 1, 1, 1, 1, 1, 1, 1, 1, 1, 1, 1, 1, 1, 1, 1, 1, 1, 1, 1, 1, 1, 1, 1, 1, 1, 1, 1, 1, 1, 1, 1, 1, 1, 1, 1, 1, 1, 1, 1, 1, 1, 1, 1, 1, 1, 1, 1, 1, 1, 1, 1, 1, 1, 1, 1, 1, 1, 1, 1, 1, 1, 1, 1, 1, 1, 1, 1, 1, 1, 1, 1, 1, 1, 1, 1, 1, 1, 1, 1, 1, 1, 1, 1, 1, 1, 1, 1, 1, 1, 1, 1, 1, 1, 1, 1, 1, 1, 1, 1, 1, 1, 1, 1, 1, 1, 1, 1, 1, 1, 1, 1, 1, 1, 1, 1, 1, 1, 1, 1, 1, 1, 1, 1, 1, 1, 1, 1, 1, 1, 1, 1, 1])
me_sphere.materials.append(mat_tree1_green)
me_sphere.materials.append(mat_tree1_back)
me_sphere.use_remesh_preserve_volume = False
me_sphere.use_remesh_preserve_attributes = False
me_sphere.use_mirror_vertex_groups = False
me_sphere.update()

# ---- objects
ob_collisionbox__colonly = bpy.data.objects.new('collisionbox -colonly', me_cylinder_001)
ob_tree1 = bpy.data.objects.new('tree1', me_sphere)
ob_lamp = bpy.data.objects.new('Lamp', light_lamp)
ob_camera = bpy.data.objects.new('Camera', cam_camera)

# ---- transforms, parenting, visibility, modifiers, constraints
ob_collisionbox__colonly.location = (0.182, 0.02068, 1.158)
ob_collisionbox__colonly.scale = (1.259, 1.259, 1.259)
ob_collisionbox__colonly.lineart.crease_threshold = 0.0
ob_tree1.location = (-0.03554, 0.1333, -0.2575)
ob_tree1.rotation_euler = (-0.05045, -0.1919, 0.002978)
ob_tree1.scale = (3.183, 3.183, 1.938)
ob_tree1.lineart.crease_threshold = 0.0
ob_lamp.location = (4.076, 1.005, 5.904)
ob_lamp.rotation_euler = (0.6503, 0.05522, 1.866)
ob_lamp.lock_rotations_4d = False
ob_lamp.empty_display_type = 'ARROWS'
ob_lamp.color = (0.0, 0.0, 0.0, 0.0)
ob_lamp.lineart.crease_threshold = 0.0
ob_camera.location = (7.481, -6.508, 5.344)
ob_camera.rotation_euler = (1.109, 0.0, 0.8149)
ob_camera.lock_rotations_4d = False
ob_camera.empty_display_type = 'ARROWS'
ob_camera.color = (0.0, 0.0, 0.0, 0.0)
ob_camera.display_type = 'WIRE'
ob_camera.lineart.crease_threshold = 0.0

# ---- collection membership
col_collection_1.objects.link(ob_collisionbox__colonly)
col_collection_1.objects.link(ob_tree1)
col_collection_1.objects.link(ob_lamp)
col_collection_1.objects.link(ob_camera)

# ---- scene / render settings (as saved in the file)
scene.camera = ob_camera
scene.frame_start = 1; scene.frame_end = 250; scene.frame_set(1)
scene.render.engine = 'CYCLES'
scene.render.resolution_percentage = 50
scene.render.dither_intensity = 0.0
scene.cycles.use_denoising = False
scene.cycles.samples = 128
scene.cycles.sampling_pattern = 'TABULATED_SOBOL'
scene.cycles.use_adaptive_sampling = False
scene.cycles.use_light_tree = False
scene.cycles.blur_glossy = 0.0
scene.cycles.sample_clamp_indirect = 0.0
scene.view_settings.view_transform = 'Standard'
bpy.context.view_layer.update()
